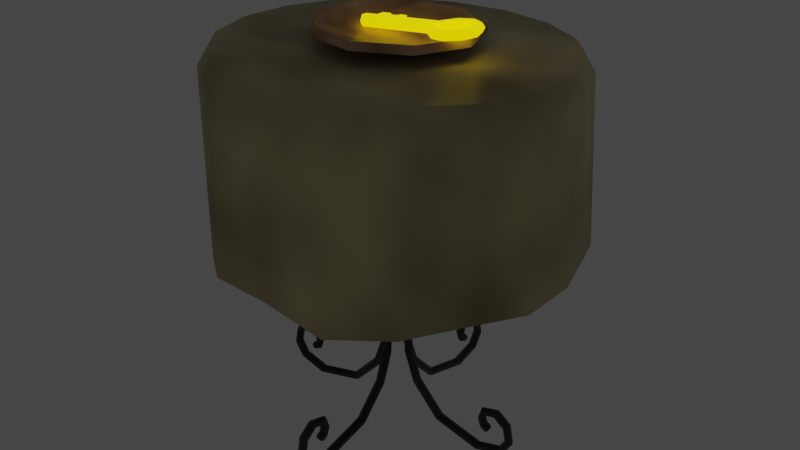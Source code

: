# Source: Table6.blend  (saved by Blender 3.4.6; exported with 4.5.12 LTS)
import bpy
from mathutils import Matrix  # noqa: F401  (used for matrix-valued properties, if any)

bpy.ops.wm.read_factory_settings(use_empty=True)
scene = bpy.context.scene
scene.name = 'Scene'

# ---- collections
col_collection = bpy.data.collections.new('Collection'); scene.collection.children.link(col_collection)

# ---- materials (node trees are filled in below, after node groups)
mat_material_002 = bpy.data.materials.new('Material.002')
mat_material_002.use_transparent_shadow = False
mat_material_003 = bpy.data.materials.new('Material.003')
mat_material_003.use_transparent_shadow = False
mat_material_001 = bpy.data.materials.new('Material.001')
mat_material_001.use_transparent_shadow = False
mat_material = bpy.data.materials.new('Material')
mat_material.use_transparent_shadow = False

# ---- material node trees
mat_material_002.use_nodes = True; mat_material_002.node_tree.nodes.clear()
_N = mat_material_002.node_tree.nodes; _L = mat_material_002.node_tree.links
n0 = _N.new('ShaderNodeBsdfPrincipled'); n0.name = 'Principled BSDF'; n0.location = (10, 300)
n0.distribution = 'GGX'
n0.subsurface_method = 'RANDOM_WALK_SKIN'
n0.inputs[0].default_value = (1.0, 0.8781, 0.4966, 1.0)
n0.inputs[2].default_value = 0.3691
n0.inputs[3].default_value = 1.45
n0.inputs[27].default_value = (0.0, 0.0, 0.0, 1.0)
n0.inputs[28].default_value = 1.0
n1 = _N.new('ShaderNodeMixShader'); n1.name = 'Mix Shader'; n1.location = (351, 347)
n2 = _N.new('ShaderNodeOutputMaterial'); n2.name = 'Material Output'; n2.location = (576, 320)
n3 = _N.new('ShaderNodeTexNoise'); n3.name = 'Noise Texture'; n3.location = (-158, 511)
n3.inputs[2].default_value = 2.1
n3.inputs[3].default_value = 1.8
n3.inputs[4].default_value = 0.7467
n3.inputs[8].default_value = 0.1
_L.new(n1.outputs[0], n2.inputs[0])
_L.new(n0.outputs[0], n1.inputs[1])
_L.new(n3.outputs[0], n1.inputs[0])
n2.is_active_output = True
mat_material_003.use_nodes = True; mat_material_003.node_tree.nodes.clear()
_N = mat_material_003.node_tree.nodes; _L = mat_material_003.node_tree.links
n0 = _N.new('ShaderNodeBsdfPrincipled'); n0.name = 'Principled BSDF'; n0.location = (10, 300)
n0.distribution = 'GGX'
n0.subsurface_method = 'RANDOM_WALK_SKIN'
n0.inputs[0].default_value = (1.0, 0.6487, 0.3963, 1.0)
n0.inputs[2].default_value = 0.3691
n0.inputs[3].default_value = 1.45
n0.inputs[27].default_value = (0.0, 0.0, 0.0, 1.0)
n0.inputs[28].default_value = 1.0
n1 = _N.new('ShaderNodeMixShader'); n1.name = 'Mix Shader'; n1.location = (351, 347)
n2 = _N.new('ShaderNodeTexNoise'); n2.name = 'Noise Texture'; n2.location = (-158, 511)
n2.inputs[2].default_value = 6.3
n2.inputs[3].default_value = 1.8
n2.inputs[4].default_value = 0.7467
n2.inputs[8].default_value = 0.1
n3 = _N.new('ShaderNodeOutputMaterial'); n3.name = 'Material Output'; n3.location = (576, 320)
_L.new(n1.outputs[0], n3.inputs[0])
_L.new(n0.outputs[0], n1.inputs[1])
_L.new(n2.outputs[0], n1.inputs[0])
n3.is_active_output = True
mat_material_001.use_nodes = True; mat_material_001.node_tree.nodes.clear()
_N = mat_material_001.node_tree.nodes; _L = mat_material_001.node_tree.links
n0 = _N.new('ShaderNodeBsdfPrincipled'); n0.name = 'Principled BSDF'; n0.location = (10, 300)
n0.distribution = 'GGX'
n0.subsurface_method = 'RANDOM_WALK_SKIN'
n0.inputs[0].default_value = (0.09396, 0.09195, 0.1027, 1.0)
n0.inputs[2].default_value = 0.2418
n0.inputs[3].default_value = 1.45
n0.inputs[27].default_value = (0.0, 0.0, 0.0, 1.0)
n0.inputs[28].default_value = 1.0
n1 = _N.new('ShaderNodeMixShader'); n1.name = 'Mix Shader'; n1.location = (351, 347)
n2 = _N.new('ShaderNodeTexNoise'); n2.name = 'Noise Texture'; n2.location = (-158, 511)
n2.inputs[2].default_value = 2.2
n2.inputs[3].default_value = 1.8
n2.inputs[4].default_value = 0.7467
n2.inputs[8].default_value = 0.1
n3 = _N.new('ShaderNodeOutputMaterial'); n3.name = 'Material Output'; n3.location = (576, 320)
_L.new(n1.outputs[0], n3.inputs[0])
_L.new(n0.outputs[0], n1.inputs[1])
_L.new(n2.outputs[0], n1.inputs[0])
n3.is_active_output = True
mat_material.use_nodes = True; mat_material.node_tree.nodes.clear()
_N = mat_material.node_tree.nodes; _L = mat_material.node_tree.links
n0 = _N.new('ShaderNodeBsdfPrincipled'); n0.name = 'Principled BSDF'; n0.location = (10, 300)
n0.distribution = 'GGX'
n0.subsurface_method = 'RANDOM_WALK_SKIN'
n0.inputs[0].default_value = (0.8, 0.6621, 0.0, 1.0)
n0.inputs[3].default_value = 1.45
n0.inputs[27].default_value = (1.0, 0.7443, 0.0, 1.0)
n0.inputs[28].default_value = 1.3
n1 = _N.new('ShaderNodeOutputMaterial'); n1.name = 'Material Output'; n1.location = (300, 300)
_L.new(n0.outputs[0], n1.inputs[0])
n1.is_active_output = True

# ---- world
world_world = bpy.data.worlds.new('World'); scene.world = world_world
world_world.use_nodes = True; world_world.node_tree.nodes.clear()
_N = world_world.node_tree.nodes; _L = world_world.node_tree.links
n0 = _N.new('ShaderNodeOutputWorld'); n0.name = 'World Output'; n0.location = (300, 300)
n1 = _N.new('ShaderNodeBackground'); n1.name = 'Background'; n1.location = (10, 300)
n1.inputs[0].default_value = (0.05088, 0.05088, 0.05088, 1.0)
_L.new(n1.outputs[0], n0.inputs[0])
n0.is_active_output = True
world_world.color = (0.05088, 0.05088, 0.05088)
world_world.use_sun_shadow = False
world_world.sun_shadow_jitter_overblur = 0.0

# ---- meshes
me_cylinder = bpy.data.meshes.new('Cylinder')
me_cylinder.from_pydata([(0.0, 0.7342, 1.555), (0.0, 0.7342, 1.677), (0.2511, 0.6899, 1.555), (0.2511, 0.6899, 1.677), (0.4719, 0.5624, 1.555), (0.4719, 0.5624, 1.677), (0.6358, 0.3671, 1.555), (0.6358, 0.3671, 1.677), (0.723, 0.1275, 1.555), (0.723, 0.1275, 1.677), (0.723, -0.1275, 1.555), (0.723, -0.1275, 1.677), (0.6358, -0.3671, 1.555), (0.6358, -0.3671, 1.677), (0.4719, -0.5624, 1.555), (0.4719, -0.5624, 1.677), (0.2511, -0.6899, 1.555), (0.2511, -0.6899, 1.677), (0.0, -0.7342, 1.555), (0.0, -0.7342, 1.677), (-0.2511, -0.6899, 1.555), (-0.2511, -0.6899, 1.677), (-0.4719, -0.5624, 1.555), (-0.4719, -0.5624, 1.677), (-0.6358, -0.3671, 1.555), (-0.6358, -0.3671, 1.677), (-0.723, -0.1275, 1.555), (-0.723, -0.1275, 1.677), (-0.723, 0.1275, 1.555), (-0.723, 0.1275, 1.677), (-0.6358, 0.3671, 1.555), (-0.6358, 0.3671, 1.677), (-0.4719, 0.5624, 1.555), (-0.4719, 0.5624, 1.677), (-0.2511, 0.6899, 1.555), (-0.2511, 0.6899, 1.677), (0.2673, 0.7284, 0.8549), (-1.023e-08, 0.8104, 0.8549), (0.5003, 0.5939, 0.8549), (0.7019, 0.4052, 0.9126), (0.7653, 0.1349, 0.8549), (0.7653, -0.1341, 0.8549), (0.7019, -0.4052, 0.9126), (0.5003, -0.5931, 0.8549), (0.2772, -0.7616, 0.8549), (0.002295, -0.7743, 0.9126), (-0.2772, -0.7616, 0.9126), (-0.4957, -0.5931, 0.8549), (-0.7019, -0.4052, 0.8549), (-0.7607, -0.1341, 0.9126), (-0.7607, 0.1349, 0.8549), (-0.7019, 0.4052, 0.8549), (-0.5209, 0.6208, 0.9126), (-0.2627, 0.7284, 0.9126), (-1.397e-09, 0.7335, 1.698), (-1.237e-09, 0.7717, 1.645), (0.264, 0.7251, 1.646), (0.251, 0.6892, 1.7), (0.4962, 0.5911, 1.65), (0.4718, 0.5619, 1.705), (0.6686, 0.3858, 1.656), (0.6356, 0.3667, 1.712), (0.7603, 0.134, 1.663), (0.7228, 0.1274, 1.721), (0.7603, -0.134, 1.671), (0.7228, -0.1274, 1.73), (0.6686, -0.3858, 1.679), (0.6356, -0.3667, 1.739), (0.4962, -0.5911, 1.685), (0.4718, -0.5619, 1.746), (0.264, -0.7251, 1.689), (0.251, -0.6892, 1.751), (-1.237e-09, -0.7717, 1.69), (-4.657e-10, -0.7335, 1.752), (-0.264, -0.7251, 1.689), (-0.251, -0.6892, 1.751), (-0.4962, -0.5911, 1.685), (-0.4718, -0.5619, 1.746), (-0.6686, -0.3858, 1.679), (-0.6356, -0.3667, 1.739), (-0.7603, -0.134, 1.671), (-0.7228, -0.1274, 1.73), (-0.7603, 0.134, 1.663), (-0.7228, 0.1274, 1.721), (-0.6686, 0.3858, 1.656), (-0.6356, 0.3667, 1.712), (-0.4962, 0.5911, 1.65), (-0.4718, 0.5619, 1.705), (-0.264, 0.7251, 1.646), (-0.251, 0.6892, 1.7), (0.05025, 0.138, 1.72), (8.99e-09, 0.1468, 1.72), (0.09443, 0.1125, 1.721), (0.1272, 0.0734, 1.723), (0.1447, 0.02549, 1.724), (0.1447, -0.02549, 1.726), (0.1272, -0.0734, 1.728), (0.09443, -0.1125, 1.729), (0.05025, -0.138, 1.73), (9.177e-09, -0.1468, 1.731), (-0.05025, -0.138, 1.73), (-0.09443, -0.1125, 1.729), (-0.1272, -0.0734, 1.728), (-0.1447, -0.02549, 1.726), (-0.1447, 0.02549, 1.724), (-0.1272, 0.0734, 1.723), (-0.09443, 0.1125, 1.721), (-0.05025, 0.138, 1.72), (0.06175, 0.3537, 1.773), (0.2724, 0.2322, 1.777), (0.3556, 0.003797, 1.786), (0.2724, -0.2246, 1.794), (0.06175, -0.3461, 1.799), (-0.1778, -0.3039, 1.797), (-0.3341, -0.1177, 1.79), (-0.3341, 0.1253, 1.781), (-0.1778, 0.3115, 1.775), (0.06112, 0.3402, 1.807), (0.2629, 0.2237, 1.812), (0.3426, 0.004889, 1.82), (0.2629, -0.214, 1.828), (0.06112, -0.3304, 1.832), (-0.1684, -0.29, 1.831), (-0.3182, -0.1116, 1.824), (-0.3182, 0.1213, 1.815), (-0.1684, 0.2997, 1.809), (0.02166, 0.127, 1.742), (0.09555, 0.08439, 1.743), (0.1247, 0.004265, 1.746), (0.09555, -0.07586, 1.749), (0.02166, -0.1185, 1.751), (-0.06237, -0.1037, 1.75), (-0.1172, -0.03837, 1.748), (-0.1172, 0.0469, 1.745), (-0.06237, 0.1122, 1.742), (0.01732, 0.364, 1.533), (0.01732, 0.3598, 1.553), (-4.302e-08, 0.3577, 1.562), (-0.01732, 0.3598, 1.553), (-0.01732, 0.364, 1.533), (-4.41e-08, 0.3661, 1.523), (0.01732, 0.217, 1.453), (0.01732, 0.2057, 1.469), (1.676e-07, 0.2, 1.477), (-0.01732, 0.2057, 1.469), (-0.01732, 0.217, 1.453), (1.563e-07, 0.2227, 1.445), (0.01732, 0.1429, 1.358), (0.01732, 0.1268, 1.367), (1.599e-07, 0.1187, 1.372), (-0.01732, 0.1268, 1.367), (-0.01732, 0.1429, 1.358), (1.447e-07, 0.1509, 1.353), (0.01732, 0.08119, 1.133), (0.01732, 0.06317, 1.136), (1.47e-07, 0.05416, 1.138), (-0.01732, 0.06317, 1.136), (-0.01732, 0.08119, 1.133), (1.329e-07, 0.09021, 1.131), (0.01732, 0.05699, 0.7508), (0.01732, 0.03866, 0.751), (1.318e-07, 0.0295, 0.751), (-0.01732, 0.03866, 0.751), (-0.01732, 0.05699, 0.7508), (1.182e-07, 0.06615, 0.7507), (0.01732, 0.07766, 0.3352), (0.01732, 0.05975, 0.331), (1.191e-07, 0.05079, 0.3289), (-0.01732, 0.05975, 0.331), (-0.01732, 0.07766, 0.3352), (1.055e-07, 0.08661, 0.3373), (0.01732, 0.125, 0.2019), (0.01732, 0.1098, 0.1909), (1.173e-07, 0.1021, 0.1853), (-0.01732, 0.1098, 0.1909), (-0.01732, 0.125, 0.2019), (1.054e-07, 0.1327, 0.2074), (0.01732, 0.2505, 0.06843), (0.01732, 0.2418, 0.05087), (1.226e-07, 0.2374, 0.04208), (-0.01732, 0.2418, 0.05087), (-0.01732, 0.2505, 0.06843), (1.106e-07, 0.2549, 0.07721), (0.01732, 0.4583, 0.01648), (0.01732, 0.4585, -0.003523), (1.368e-07, 0.4586, -0.01352), (-0.01732, 0.4585, -0.003523), (-0.01732, 0.4583, 0.01648), (1.244e-07, 0.4581, 0.02647), (0.01732, 0.5749, 0.04885), (0.01732, 0.5854, 0.03246), (1.476e-07, 0.5907, 0.02427), (-0.01732, 0.5854, 0.03246), (-0.01732, 0.5749, 0.04885), (1.343e-07, 0.5697, 0.05705), (0.01732, 0.6095, 0.1034), (0.01732, 0.6274, 0.09947), (1.54e-07, 0.6364, 0.0975), (-0.01732, 0.6274, 0.09947), (-0.01732, 0.6095, 0.1034), (1.377e-07, 0.6005, 0.1053), (0.01732, 0.5969, 0.168), (0.01732, 0.6121, 0.1791), (1.56e-07, 0.6198, 0.1847), (-0.01732, 0.6121, 0.1791), (-0.01732, 0.5969, 0.168), (1.386e-07, 0.5893, 0.1625), (0.01732, 0.5471, 0.2056), (0.01732, 0.5506, 0.2252), (1.545e-07, 0.5523, 0.235), (-0.01732, 0.5506, 0.2252), (-0.01732, 0.5471, 0.2056), (1.341e-07, 0.5454, 0.1957), (0.01732, 0.4924, 0.1927), (0.01732, 0.4801, 0.2076), (1.477e-07, 0.474, 0.215), (-0.01732, 0.4801, 0.2076), (-0.01732, 0.4924, 0.1927), (1.307e-07, 0.4985, 0.1853), (0.01732, 0.4849, 0.166), (0.01732, 0.4666, 0.166), (1.444e-07, 0.4575, 0.166), (-0.01732, 0.4666, 0.166), (-0.01732, 0.4849, 0.166), (1.302e-07, 0.4941, 0.166), (0.01732, 0.4931, 0.1384), (0.01732, 0.4793, 0.1253), (1.439e-07, 0.4724, 0.1187), (-0.01732, 0.4793, 0.1253), (-0.01732, 0.4931, 0.1384), (1.293e-07, 0.5001, 0.1449), (0.01109, 0.4767, 1.537), (0.01732, 0.471, 1.533), (0.01109, 0.4767, 1.549), (0.01732, 0.471, 1.553), (-3.583e-08, 0.4767, 1.556), (-3.672e-08, 0.471, 1.563), (-0.01109, 0.4767, 1.549), (-0.01732, 0.471, 1.553), (-0.01109, 0.4767, 1.537), (-0.01732, 0.471, 1.533), (-3.413e-08, 0.4767, 1.53), (-3.394e-08, 0.471, 1.523), (0.01109, 0.5167, 0.1223), (0.01732, 0.513, 0.1282), (0.01109, 0.5114, 0.1109), (0.01732, 0.5049, 0.1106), (1.418e-07, 0.5088, 0.1052), (1.455e-07, 0.5009, 0.1017), (-0.01109, 0.5114, 0.1109), (-0.01732, 0.5049, 0.1106), (-0.01109, 0.5167, 0.1223), (-0.01732, 0.513, 0.1282), (1.327e-07, 0.5193, 0.1281), (1.308e-07, 0.517, 0.137), (0.364, -0.01732, 1.533), (0.3598, -0.01732, 1.553), (0.3577, 5.512e-08, 1.562), (0.3598, 0.01732, 1.553), (0.364, 0.01732, 1.533), (0.3661, 5.684e-08, 1.523), (0.217, -0.01732, 1.453), (0.2057, -0.01732, 1.469), (0.2, -1.674e-07, 1.477), (0.2057, 0.01732, 1.469), (0.217, 0.01732, 1.453), (0.2227, -1.544e-07, 1.445), (0.1429, -0.01732, 1.358), (0.1268, -0.01732, 1.367), (0.1187, -1.659e-07, 1.372), (0.1268, 0.01732, 1.367), (0.1429, 0.01732, 1.358), (0.1509, -1.482e-07, 1.353), (0.08119, -0.01732, 1.133), (0.06317, -0.01732, 1.136), (0.05416, -1.578e-07, 1.138), (0.06317, 0.01732, 1.136), (0.08119, 0.01732, 1.133), (0.09021, -1.41e-07, 1.131), (0.05699, -0.01732, 0.7508), (0.03866, -0.01732, 0.751), (0.0295, -1.445e-07, 0.751), (0.03866, 0.01732, 0.751), (0.05699, 0.01732, 0.7508), (0.06615, -1.281e-07, 0.7507), (0.07766, -0.01732, 0.3352), (0.05975, -0.01732, 0.331), (0.05079, -1.302e-07, 0.3289), (0.05975, 0.01732, 0.331), (0.07766, 0.01732, 0.3352), (0.08661, -1.138e-07, 0.3373), (0.125, -0.01732, 0.2019), (0.1098, -0.01732, 0.1909), (0.1021, -1.245e-07, 0.1853), (0.1098, 0.01732, 0.1909), (0.125, 0.01732, 0.2019), (0.1327, -1.103e-07, 0.2074), (0.2505, -0.01732, 0.06843), (0.2418, -0.01732, 0.05087), (0.2374, -1.196e-07, 0.04208), (0.2418, 0.01732, 0.05087), (0.2505, 0.01732, 0.06843), (0.2549, -1.063e-07, 0.07721), (0.4583, -0.01732, 0.01648), (0.4585, -0.01732, -0.003523), (0.4586, -1.17e-07, -0.01352), (0.4585, 0.01732, -0.003523), (0.4583, 0.01732, 0.01648), (0.4581, -1.047e-07, 0.02647), (0.5749, -0.01732, 0.04885), (0.5854, -0.01732, 0.03246), (0.5907, -1.179e-07, 0.02427), (0.5854, 0.01732, 0.03246), (0.5749, 0.01732, 0.04885), (0.5697, -1.062e-07, 0.05705), (0.6095, -0.01732, 0.1034), (0.6274, -0.01732, 0.09947), (0.6364, -1.208e-07, 0.0975), (0.6274, 0.01732, 0.09947), (0.6095, 0.01732, 0.1034), (0.6005, -1.073e-07, 0.1053), (0.5969, -0.01732, 0.168), (0.6121, -0.01732, 0.1791), (0.6198, -1.241e-07, 0.1847), (0.6121, 0.01732, 0.1791), (0.5969, 0.01732, 0.168), (0.5893, -1.091e-07, 0.1625), (0.5471, -0.01732, 0.2056), (0.5506, -0.01732, 0.2252), (0.5523, -1.277e-07, 0.235), (0.5506, 0.01732, 0.2252), (0.5471, 0.01732, 0.2056), (0.5454, -1.079e-07, 0.1957), (0.4924, -0.01732, 0.1927), (0.4801, -0.01732, 0.2076), (0.474, -1.269e-07, 0.215), (0.4801, 0.01732, 0.2076), (0.4924, 0.01732, 0.1927), (0.4985, -1.079e-07, 0.1853), (0.4849, -0.01732, 0.166), (0.4666, -0.01732, 0.166), (0.4575, -1.248e-07, 0.166), (0.4666, 0.01732, 0.166), (0.4849, 0.01732, 0.166), (0.4941, -1.078e-07, 0.166), (0.4931, -0.01732, 0.1384), (0.4793, -0.01732, 0.1253), (0.4724, -1.231e-07, 0.1187), (0.4793, 0.01732, 0.1253), (0.4931, 0.01732, 0.1384), (0.5001, -1.065e-07, 0.1449), (0.4767, -0.01109, 1.537), (0.471, -0.01732, 1.533), (0.4767, -0.01109, 1.549), (0.471, -0.01732, 1.553), (0.4767, 5.692e-08, 1.556), (0.471, 5.738e-08, 1.563), (0.4767, 0.01109, 1.549), (0.471, 0.01732, 1.553), (0.4767, 0.01109, 1.537), (0.471, 0.01732, 1.533), (0.4767, 5.522e-08, 1.53), (0.471, 5.46e-08, 1.523), (0.5167, -0.01109, 0.1223), (0.513, -0.01732, 0.1282), (0.5114, -0.01109, 0.1109), (0.5049, -0.01732, 0.1106), (0.5088, -1.183e-07, 0.1052), (0.5009, -1.226e-07, 0.1017), (0.5114, 0.01109, 0.1109), (0.5049, 0.01732, 0.1106), (0.5167, 0.01109, 0.1223), (0.513, 0.01732, 0.1282), (0.5193, -1.084e-07, 0.1281), (0.517, -1.067e-07, 0.137), (-0.364, 0.01732, 1.533), (-0.3598, 0.01732, 1.553), (-0.3577, -1.112e-09, 1.562), (-0.3598, -0.01732, 1.553), (-0.364, -0.01732, 1.533), (-0.3661, -1.563e-09, 1.523), (-0.217, 0.01732, 1.453), (-0.2057, 0.01732, 1.469), (-0.2, 1.976e-07, 1.477), (-0.2057, -0.01732, 1.469), (-0.217, -0.01732, 1.453), (-0.2227, 1.88e-07, 1.445), (-0.1429, 0.01732, 1.358), (-0.1268, 0.01732, 1.367), (-0.1187, 1.838e-07, 1.372), (-0.1268, -0.01732, 1.367), (-0.1429, -0.01732, 1.358), (-0.1509, 1.71e-07, 1.353), (-0.08119, 0.01732, 1.133), (-0.06317, 0.01732, 1.136), (-0.05416, 1.66e-07, 1.138), (-0.06317, -0.01732, 1.136), (-0.08119, -0.01732, 1.133), (-0.09021, 1.546e-07, 1.131), (-0.05699, 0.01732, 0.7508), (-0.03866, 0.01732, 0.751), (-0.0295, 1.489e-07, 0.751), (-0.03866, -0.01732, 0.751), (-0.05699, -0.01732, 0.7508), (-0.06615, 1.381e-07, 0.7507), (-0.07766, 0.01732, 0.3352), (-0.05975, 0.01732, 0.331), (-0.05079, 1.378e-07, 0.3289), (-0.05975, -0.01732, 0.331), (-0.07766, -0.01732, 0.3352), (-0.08661, 1.269e-07, 0.3373), (-0.125, 0.01732, 0.2019), (-0.1098, 0.01732, 0.1909), (-0.1021, 1.399e-07, 0.1853), (-0.1098, -0.01732, 0.1909), (-0.125, -0.01732, 0.2019), (-0.1327, 1.303e-07, 0.2074), (-0.2505, 0.01732, 0.06843), (-0.2418, 0.01732, 0.05087), (-0.2374, 1.555e-07, 0.04208), (-0.2418, -0.01732, 0.05087), (-0.2505, -0.01732, 0.06843), (-0.2549, 1.447e-07, 0.07721), (-0.4583, 0.01732, 0.01648), (-0.4585, 0.01732, -0.003523), (-0.4586, 1.863e-07, -0.01352), (-0.4585, -0.01732, -0.003523), (-0.4583, -0.01732, 0.01648), (-0.4581, 1.739e-07, 0.02647), (-0.5749, 0.01732, 0.04885), (-0.5854, 0.01732, 0.03246), (-0.5907, 2.071e-07, 0.02427), (-0.5854, -0.01732, 0.03246), (-0.5749, -0.01732, 0.04885), (-0.5697, 1.922e-07, 0.05705), (-0.6095, 0.01732, 0.1034), (-0.6274, 0.01732, 0.09947), (-0.6364, 2.169e-07, 0.0975), (-0.6274, -0.01732, 0.09947), (-0.6095, -0.01732, 0.1034), (-0.6005, 1.98e-07, 0.1053), (-0.5969, 0.01732, 0.168), (-0.6121, 0.01732, 0.1791), (-0.6198, 2.177e-07, 0.1847), (-0.6121, -0.01732, 0.1791), (-0.5969, -0.01732, 0.168), (-0.5893, 1.98e-07, 0.1625), (-0.5471, 0.01732, 0.2056), (-0.5506, 0.01732, 0.2252), (-0.5523, 2.111e-07, 0.235), (-0.5506, -0.01732, 0.2252), (-0.5471, -0.01732, 0.2056), (-0.5454, 1.902e-07, 0.1957), (-0.4924, 0.01732, 0.1927), (-0.4801, 0.01732, 0.2076), (-0.474, 1.984e-07, 0.215), (-0.4801, -0.01732, 0.2076), (-0.4924, -0.01732, 0.1927), (-0.4985, 1.832e-07, 0.1853), (-0.4849, 0.01732, 0.166), (-0.4666, 0.01732, 0.166), (-0.4575, 1.938e-07, 0.166), (-0.4666, -0.01732, 0.166), (-0.4849, -0.01732, 0.166), (-0.4941, 1.824e-07, 0.166), (-0.4931, 0.01732, 0.1384), (-0.4793, 0.01732, 0.1253), (-0.4724, 1.945e-07, 0.1187), (-0.4793, -0.01732, 0.1253), (-0.4931, -0.01732, 0.1384), (-0.5001, 1.82e-07, 0.1449), (-0.4767, 0.01109, 1.537), (-0.471, 0.01732, 1.533), (-0.4767, 0.01109, 1.549), (-0.471, 0.01732, 1.553), (-0.4767, 1.506e-08, 1.556), (-0.471, 1.373e-08, 1.563), (-0.4767, -0.01109, 1.549), (-0.471, -0.01732, 1.553), (-0.4767, -0.01109, 1.537), (-0.471, -0.01732, 1.533), (-0.4767, 1.676e-08, 1.53), (-0.471, 1.652e-08, 1.523), (-0.5167, 0.01109, 0.1223), (-0.513, 0.01732, 0.1282), (-0.5114, 0.01109, 0.1109), (-0.5049, 0.01732, 0.1106), (-0.5088, 1.951e-07, 0.1052), (-0.5009, 1.982e-07, 0.1017), (-0.5114, -0.01109, 0.1109), (-0.5049, -0.01732, 0.1106), (-0.5167, -0.01109, 0.1223), (-0.513, -0.01732, 0.1282), (-0.5193, 1.868e-07, 0.1281), (-0.517, 1.848e-07, 0.137), (-0.01732, -0.364, 1.533), (-0.01732, -0.3598, 1.553), (4.449e-08, -0.3577, 1.562), (0.01732, -0.3598, 1.553), (0.01732, -0.364, 1.533), (4.631e-08, -0.3661, 1.523), (-0.01732, -0.217, 1.453), (-0.01732, -0.2057, 1.469), (-1.799e-07, -0.2, 1.477), (0.01732, -0.2057, 1.469), (0.01732, -0.217, 1.453), (-1.667e-07, -0.2227, 1.445), (-0.01732, -0.1429, 1.358), (-0.01732, -0.1268, 1.367), (-1.794e-07, -0.1187, 1.372), (0.01732, -0.1268, 1.367), (0.01732, -0.1429, 1.358), (-1.613e-07, -0.1509, 1.353), (-0.01732, -0.08119, 1.133), (-0.01732, -0.06317, 1.136), (-1.721e-07, -0.05416, 1.138), (0.01732, -0.06317, 1.136), (0.01732, -0.08119, 1.133), (-1.549e-07, -0.09021, 1.131), (-0.01732, -0.05699, 0.7508), (-0.01732, -0.03866, 0.751), (-1.59e-07, -0.0295, 0.751), (0.01732, -0.03866, 0.751), (0.01732, -0.05699, 0.7508), (-1.423e-07, -0.06615, 0.7507), (-0.01732, -0.07766, 0.3352), (-0.01732, -0.05975, 0.331), (-1.445e-07, -0.05079, 0.3289), (0.01732, -0.05975, 0.331), (0.01732, -0.07766, 0.3352), (-1.277e-07, -0.08661, 0.3373), (-0.01732, -0.125, 0.2019), (-0.01732, -0.1098, 0.1909), (-1.382e-07, -0.1021, 0.1853), (0.01732, -0.1098, 0.1909), (0.01732, -0.125, 0.2019), (-1.236e-07, -0.1327, 0.2074), (-0.01732, -0.2505, 0.06843), (-0.01732, -0.2418, 0.05087), (-1.317e-07, -0.2374, 0.04208), (0.01732, -0.2418, 0.05087), (0.01732, -0.2505, 0.06843), (-1.181e-07, -0.2549, 0.07721), (-0.01732, -0.4583, 0.01648), (-0.01732, -0.4585, -0.003523), (-1.265e-07, -0.4586, -0.01352), (0.01732, -0.4585, -0.003523), (0.01732, -0.4583, 0.01648), (-1.142e-07, -0.4581, 0.02647), (-0.01732, -0.5749, 0.04885), (-0.01732, -0.5854, 0.03246), (-1.258e-07, -0.5907, 0.02427), (0.01732, -0.5854, 0.03246), (0.01732, -0.5749, 0.04885), (-1.143e-07, -0.5697, 0.05705), (-0.01732, -0.6095, 0.1034), (-0.01732, -0.6274, 0.09947), (-1.281e-07, -0.6364, 0.0975), (0.01732, -0.6274, 0.09947), (0.01732, -0.6095, 0.1034), (-1.151e-07, -0.6005, 0.1053), (-0.01732, -0.5969, 0.168), (-0.01732, -0.6121, 0.1791), (-1.317e-07, -0.6198, 0.1847), (0.01732, -0.6121, 0.1791), (0.01732, -0.5969, 0.168), (-1.169e-07, -0.5893, 0.1625), (-0.01732, -0.5471, 0.2056), (-0.01732, -0.5506, 0.2252), (-1.36e-07, -0.5523, 0.235), (0.01732, -0.5506, 0.2252), (0.01732, -0.5471, 0.2056), (-1.163e-07, -0.5454, 0.1957), (-0.01732, -0.4924, 0.1927), (-0.01732, -0.4801, 0.2076), (-1.361e-07, -0.474, 0.215), (0.01732, -0.4801, 0.2076), (0.01732, -0.4924, 0.1927), (-1.169e-07, -0.4985, 0.1853), (-0.01732, -0.4849, 0.166), (-0.01732, -0.4666, 0.166), (-1.342e-07, -0.4575, 0.166), (0.01732, -0.4666, 0.166), (0.01732, -0.4849, 0.166), (-1.168e-07, -0.4941, 0.166), (-0.01732, -0.4931, 0.1384), (-0.01732, -0.4793, 0.1253), (-1.324e-07, -0.4724, 0.1187), (0.01732, -0.4793, 0.1253), (0.01732, -0.4931, 0.1384), (-1.154e-07, -0.5001, 0.1449), (-0.01109, -0.4767, 1.537), (-0.01732, -0.471, 1.533), (-0.01109, -0.4767, 1.549), (-0.01732, -0.471, 1.553), (4.77e-08, -0.4767, 1.556), (4.809e-08, -0.471, 1.563), (0.01109, -0.4767, 1.549), (0.01732, -0.471, 1.553), (0.01109, -0.4767, 1.537), (0.01732, -0.471, 1.533), (4.6e-08, -0.4767, 1.53), (4.531e-08, -0.471, 1.523), (-0.01109, -0.5167, 0.1223), (-0.01732, -0.513, 0.1282), (-0.01109, -0.5114, 0.1109), (-0.01732, -0.5049, 0.1106), (-1.271e-07, -0.5088, 0.1052), (-1.315e-07, -0.5009, 0.1017), (0.01109, -0.5114, 0.1109), (0.01732, -0.5049, 0.1106), (0.01109, -0.5167, 0.1223), (0.01732, -0.513, 0.1282), (-1.171e-07, -0.5193, 0.1281), (-1.154e-07, -0.517, 0.137), (-0.1474, 0.004395, 1.805), (-0.02069, 0.004395, 1.818), (-0.1474, 0.07189, 1.805), (-0.02069, 0.07189, 1.818), (-0.145, 0.004395, 1.783), (-0.01833, 0.004395, 1.796), (-0.145, 0.07189, 1.783), (-0.01833, 0.07189, 1.796), (-0.05373, 0.004395, 1.815), (-0.05373, 0.07189, 1.815), (-0.05137, 0.07189, 1.793), (-0.05137, 0.004395, 1.793), (-0.1065, 0.07189, 1.809), (-0.1041, 0.07189, 1.787), (-0.1041, 0.004395, 1.787), (-0.1065, 0.004395, 1.809), (-0.1065, 0.09273, 1.809), (-0.1474, 0.09273, 1.805), (-0.145, 0.09273, 1.783), (-0.1041, 0.09273, 1.787), (-0.02069, 0.08672, 1.818), (-0.01833, 0.08672, 1.796), (-0.05373, 0.08672, 1.815), (-0.05137, 0.08672, 1.793), (-0.1662, 0.02905, 1.791), (0.2278, 0.02905, 1.834), (-0.1637, 0.01563, 1.768), (0.2303, 0.01563, 1.811), (-0.1637, -0.01121, 1.768), (0.2303, -0.01121, 1.811), (-0.1662, -0.02464, 1.791), (0.2278, -0.02464, 1.834), (-0.1687, -0.01121, 1.815), (0.2253, -0.01121, 1.857), (-0.1687, 0.01563, 1.815), (0.2253, 0.01563, 1.857), (0.2379, 0.002208, 1.835), (-0.1798, 0.002208, 1.79), (0.3672, -0.06885, 1.849), (0.3608, -0.06174, 1.829), (0.344, -0.04753, 1.827), (0.3335, -0.04042, 1.845), (0.3399, -0.04753, 1.865), (0.3567, -0.06174, 1.867), (0.3021, -0.1067, 1.842), (0.3022, -0.09577, 1.823), (0.2984, -0.07399, 1.822), (0.2945, -0.06311, 1.841), (0.2943, -0.07399, 1.86), (0.2981, -0.09577, 1.861), (0.228, -0.09352, 1.834), (0.2356, -0.08395, 1.816), (0.2466, -0.0648, 1.817), (0.25, -0.05523, 1.836), (0.2425, -0.0648, 1.855), (0.2315, -0.08395, 1.854), (0.1797, -0.0356, 1.829), (0.1921, -0.03182, 1.811), (0.2128, -0.02426, 1.813), (0.221, -0.02048, 1.833), (0.2087, -0.02426, 1.851), (0.188, -0.03182, 1.849), (0.1797, 0.04001, 1.829), (0.1921, 0.03623, 1.811), (0.2128, 0.02867, 1.813), (0.221, 0.02489, 1.833), (0.2087, 0.02867, 1.851), (0.188, 0.03623, 1.849), (0.228, 0.09794, 1.834), (0.2356, 0.08837, 1.816), (0.2466, 0.06922, 1.817), (0.25, 0.05965, 1.836), (0.2425, 0.06922, 1.855), (0.2315, 0.08837, 1.854), (0.3021, 0.1111, 1.842), (0.3022, 0.1002, 1.823), (0.2984, 0.07841, 1.822), (0.2945, 0.06752, 1.841), (0.2943, 0.07841, 1.86), (0.2981, 0.1002, 1.861), (0.3672, 0.07326, 1.849), (0.3608, 0.06616, 1.829), (0.344, 0.05195, 1.827), (0.3335, 0.04484, 1.845), (0.3399, 0.05195, 1.865), (0.3567, 0.06616, 1.867), (0.3929, 0.002208, 1.852), (0.384, 0.002208, 1.831), (0.362, 0.002208, 1.829), (0.3489, 0.002208, 1.847), (0.3579, 0.002208, 1.867), (0.3799, 0.002208, 1.87)], [], [(0, 1, 3, 2), (2, 3, 5, 4), (4, 5, 7, 6), (6, 7, 9, 8), (8, 9, 11, 10), (10, 11, 13, 12), (12, 13, 15, 14), (14, 15, 17, 16), (16, 17, 19, 18), (18, 19, 21, 20), (20, 21, 23, 22), (22, 23, 25, 24), (24, 25, 27, 26), (26, 27, 29, 28), (28, 29, 31, 30), (30, 31, 33, 32), (3, 1, 35, 33, 31, 29, 27, 25, 23, 21, 19, 17, 15, 13, 11, 9, 7, 5), (32, 33, 35, 34), (34, 35, 1, 0), (0, 2, 4, 6, 8, 10, 12, 14, 16, 18, 20, 22, 24, 26, 28, 30, 32, 34), (55, 88, 53, 37), (72, 70, 44, 45), (81, 83, 104, 103), (88, 86, 52, 53), (74, 72, 45, 46), (60, 58, 38, 39), (76, 74, 46, 47), (62, 60, 39, 40), (58, 56, 36, 38), (78, 76, 47, 48), (64, 62, 40, 41), (80, 78, 48, 49), (66, 64, 41, 42), (82, 80, 49, 50), (68, 66, 42, 43), (84, 82, 50, 51), (70, 68, 43, 44), (86, 84, 51, 52), (57, 54, 55, 56), (59, 57, 56, 58), (61, 59, 58, 60), (63, 61, 60, 62), (65, 63, 62, 64), (67, 65, 64, 66), (69, 67, 66, 68), (71, 69, 68, 70), (73, 71, 70, 72), (75, 73, 72, 74), (77, 75, 74, 76), (79, 77, 76, 78), (81, 79, 78, 80), (83, 81, 80, 82), (85, 83, 82, 84), (87, 85, 84, 86), (89, 87, 86, 88), (54, 89, 88, 55), (56, 55, 37, 36), (96, 97, 111), (57, 59, 92, 90), (67, 69, 97, 96), (77, 79, 102, 101), (87, 89, 107, 106), (63, 65, 95, 94), (73, 75, 100, 99), (83, 85, 105, 104), (89, 54, 91, 107), (59, 61, 93, 92), (69, 71, 98, 97), (54, 57, 90, 91), (79, 81, 103, 102), (65, 67, 96, 95), (75, 77, 101, 100), (85, 87, 106, 105), (61, 63, 94, 93), (71, 73, 99, 98), (111, 112, 121, 120), (104, 105, 115), (97, 98, 112, 111), (91, 90, 108), (105, 106, 116, 115), (98, 99, 112), (90, 92, 109, 108), (106, 107, 116), (99, 100, 113, 112), (92, 93, 109), (107, 91, 108, 116), (100, 101, 113), (93, 94, 110, 109), (101, 102, 114, 113), (94, 95, 110), (102, 103, 114), (95, 96, 111, 110), (103, 104, 115, 114), (115, 116, 125, 124), (108, 109, 118, 117), (112, 113, 122, 121), (116, 108, 117, 125), (109, 110, 119, 118), (113, 114, 123, 122), (110, 111, 120, 119), (114, 115, 124, 123), (126, 127, 128, 129, 130, 131, 132, 133, 134), (117, 118, 127, 126), (121, 122, 131, 130), (125, 117, 126, 134), (118, 119, 128, 127), (122, 123, 132, 131), (119, 120, 129, 128), (123, 124, 133, 132), (120, 121, 130, 129), (124, 125, 134, 133), (234, 136, 135, 232), (236, 137, 136, 234), (238, 138, 137, 236), (240, 139, 138, 238), (242, 140, 139, 240), (226, 246, 244, 225), (135, 141, 146, 140), (136, 142, 141, 135), (137, 143, 142, 136), (138, 144, 143, 137), (139, 145, 144, 138), (140, 146, 145, 139), (141, 147, 152, 146), (142, 148, 147, 141), (143, 149, 148, 142), (144, 150, 149, 143), (145, 151, 150, 144), (146, 152, 151, 145), (147, 153, 158, 152), (148, 154, 153, 147), (149, 155, 154, 148), (150, 156, 155, 149), (151, 157, 156, 150), (152, 158, 157, 151), (153, 159, 164, 158), (154, 160, 159, 153), (155, 161, 160, 154), (156, 162, 161, 155), (157, 163, 162, 156), (158, 164, 163, 157), (159, 165, 170, 164), (160, 166, 165, 159), (161, 167, 166, 160), (162, 168, 167, 161), (163, 169, 168, 162), (164, 170, 169, 163), (165, 171, 176, 170), (166, 172, 171, 165), (167, 173, 172, 166), (168, 174, 173, 167), (169, 175, 174, 168), (170, 176, 175, 169), (171, 177, 182, 176), (172, 178, 177, 171), (173, 179, 178, 172), (174, 180, 179, 173), (175, 181, 180, 174), (176, 182, 181, 175), (177, 183, 188, 182), (178, 184, 183, 177), (179, 185, 184, 178), (180, 186, 185, 179), (181, 187, 186, 180), (182, 188, 187, 181), (183, 189, 194, 188), (184, 190, 189, 183), (185, 191, 190, 184), (186, 192, 191, 185), (187, 193, 192, 186), (188, 194, 193, 187), (189, 195, 200, 194), (190, 196, 195, 189), (191, 197, 196, 190), (192, 198, 197, 191), (193, 199, 198, 192), (194, 200, 199, 193), (195, 201, 206, 200), (196, 202, 201, 195), (197, 203, 202, 196), (198, 204, 203, 197), (199, 205, 204, 198), (200, 206, 205, 199), (201, 207, 212, 206), (202, 208, 207, 201), (203, 209, 208, 202), (204, 210, 209, 203), (205, 211, 210, 204), (206, 212, 211, 205), (207, 213, 218, 212), (208, 214, 213, 207), (209, 215, 214, 208), (210, 216, 215, 209), (211, 217, 216, 210), (212, 218, 217, 211), (213, 219, 224, 218), (214, 220, 219, 213), (215, 221, 220, 214), (216, 222, 221, 215), (217, 223, 222, 216), (218, 224, 223, 217), (219, 225, 230, 224), (220, 226, 225, 219), (221, 227, 226, 220), (222, 228, 227, 221), (223, 229, 228, 222), (224, 230, 229, 223), (253, 243, 245, 247, 249, 251), (225, 244, 254, 230), (228, 250, 248, 227), (229, 252, 250, 228), (230, 254, 252, 229), (227, 248, 246, 226), (232, 135, 140, 242), (232, 242, 241, 231), (231, 233, 234, 232), (233, 235, 236, 234), (235, 237, 238, 236), (237, 239, 240, 238), (239, 241, 242, 240), (243, 253, 254, 244), (244, 246, 245, 243), (246, 248, 247, 245), (248, 250, 249, 247), (250, 252, 251, 249), (252, 254, 253, 251), (241, 239, 237, 235, 233, 231), (354, 256, 255, 352), (356, 257, 256, 354), (358, 258, 257, 356), (360, 259, 258, 358), (362, 260, 259, 360), (346, 366, 364, 345), (255, 261, 266, 260), (256, 262, 261, 255), (257, 263, 262, 256), (258, 264, 263, 257), (259, 265, 264, 258), (260, 266, 265, 259), (261, 267, 272, 266), (262, 268, 267, 261), (263, 269, 268, 262), (264, 270, 269, 263), (265, 271, 270, 264), (266, 272, 271, 265), (267, 273, 278, 272), (268, 274, 273, 267), (269, 275, 274, 268), (270, 276, 275, 269), (271, 277, 276, 270), (272, 278, 277, 271), (273, 279, 284, 278), (274, 280, 279, 273), (275, 281, 280, 274), (276, 282, 281, 275), (277, 283, 282, 276), (278, 284, 283, 277), (279, 285, 290, 284), (280, 286, 285, 279), (281, 287, 286, 280), (282, 288, 287, 281), (283, 289, 288, 282), (284, 290, 289, 283), (285, 291, 296, 290), (286, 292, 291, 285), (287, 293, 292, 286), (288, 294, 293, 287), (289, 295, 294, 288), (290, 296, 295, 289), (291, 297, 302, 296), (292, 298, 297, 291), (293, 299, 298, 292), (294, 300, 299, 293), (295, 301, 300, 294), (296, 302, 301, 295), (297, 303, 308, 302), (298, 304, 303, 297), (299, 305, 304, 298), (300, 306, 305, 299), (301, 307, 306, 300), (302, 308, 307, 301), (303, 309, 314, 308), (304, 310, 309, 303), (305, 311, 310, 304), (306, 312, 311, 305), (307, 313, 312, 306), (308, 314, 313, 307), (309, 315, 320, 314), (310, 316, 315, 309), (311, 317, 316, 310), (312, 318, 317, 311), (313, 319, 318, 312), (314, 320, 319, 313), (315, 321, 326, 320), (316, 322, 321, 315), (317, 323, 322, 316), (318, 324, 323, 317), (319, 325, 324, 318), (320, 326, 325, 319), (321, 327, 332, 326), (322, 328, 327, 321), (323, 329, 328, 322), (324, 330, 329, 323), (325, 331, 330, 324), (326, 332, 331, 325), (327, 333, 338, 332), (328, 334, 333, 327), (329, 335, 334, 328), (330, 336, 335, 329), (331, 337, 336, 330), (332, 338, 337, 331), (333, 339, 344, 338), (334, 340, 339, 333), (335, 341, 340, 334), (336, 342, 341, 335), (337, 343, 342, 336), (338, 344, 343, 337), (339, 345, 350, 344), (340, 346, 345, 339), (341, 347, 346, 340), (342, 348, 347, 341), (343, 349, 348, 342), (344, 350, 349, 343), (373, 363, 365, 367, 369, 371), (345, 364, 374, 350), (348, 370, 368, 347), (349, 372, 370, 348), (350, 374, 372, 349), (347, 368, 366, 346), (352, 255, 260, 362), (352, 362, 361, 351), (351, 353, 354, 352), (353, 355, 356, 354), (355, 357, 358, 356), (357, 359, 360, 358), (359, 361, 362, 360), (363, 373, 374, 364), (364, 366, 365, 363), (366, 368, 367, 365), (368, 370, 369, 367), (370, 372, 371, 369), (372, 374, 373, 371), (361, 359, 357, 355, 353, 351), (474, 376, 375, 472), (476, 377, 376, 474), (478, 378, 377, 476), (480, 379, 378, 478), (482, 380, 379, 480), (466, 486, 484, 465), (375, 381, 386, 380), (376, 382, 381, 375), (377, 383, 382, 376), (378, 384, 383, 377), (379, 385, 384, 378), (380, 386, 385, 379), (381, 387, 392, 386), (382, 388, 387, 381), (383, 389, 388, 382), (384, 390, 389, 383), (385, 391, 390, 384), (386, 392, 391, 385), (387, 393, 398, 392), (388, 394, 393, 387), (389, 395, 394, 388), (390, 396, 395, 389), (391, 397, 396, 390), (392, 398, 397, 391), (393, 399, 404, 398), (394, 400, 399, 393), (395, 401, 400, 394), (396, 402, 401, 395), (397, 403, 402, 396), (398, 404, 403, 397), (399, 405, 410, 404), (400, 406, 405, 399), (401, 407, 406, 400), (402, 408, 407, 401), (403, 409, 408, 402), (404, 410, 409, 403), (405, 411, 416, 410), (406, 412, 411, 405), (407, 413, 412, 406), (408, 414, 413, 407), (409, 415, 414, 408), (410, 416, 415, 409), (411, 417, 422, 416), (412, 418, 417, 411), (413, 419, 418, 412), (414, 420, 419, 413), (415, 421, 420, 414), (416, 422, 421, 415), (417, 423, 428, 422), (418, 424, 423, 417), (419, 425, 424, 418), (420, 426, 425, 419), (421, 427, 426, 420), (422, 428, 427, 421), (423, 429, 434, 428), (424, 430, 429, 423), (425, 431, 430, 424), (426, 432, 431, 425), (427, 433, 432, 426), (428, 434, 433, 427), (429, 435, 440, 434), (430, 436, 435, 429), (431, 437, 436, 430), (432, 438, 437, 431), (433, 439, 438, 432), (434, 440, 439, 433), (435, 441, 446, 440), (436, 442, 441, 435), (437, 443, 442, 436), (438, 444, 443, 437), (439, 445, 444, 438), (440, 446, 445, 439), (441, 447, 452, 446), (442, 448, 447, 441), (443, 449, 448, 442), (444, 450, 449, 443), (445, 451, 450, 444), (446, 452, 451, 445), (447, 453, 458, 452), (448, 454, 453, 447), (449, 455, 454, 448), (450, 456, 455, 449), (451, 457, 456, 450), (452, 458, 457, 451), (453, 459, 464, 458), (454, 460, 459, 453), (455, 461, 460, 454), (456, 462, 461, 455), (457, 463, 462, 456), (458, 464, 463, 457), (459, 465, 470, 464), (460, 466, 465, 459), (461, 467, 466, 460), (462, 468, 467, 461), (463, 469, 468, 462), (464, 470, 469, 463), (493, 483, 485, 487, 489, 491), (465, 484, 494, 470), (468, 490, 488, 467), (469, 492, 490, 468), (470, 494, 492, 469), (467, 488, 486, 466), (472, 375, 380, 482), (472, 482, 481, 471), (471, 473, 474, 472), (473, 475, 476, 474), (475, 477, 478, 476), (477, 479, 480, 478), (479, 481, 482, 480), (483, 493, 494, 484), (484, 486, 485, 483), (486, 488, 487, 485), (488, 490, 489, 487), (490, 492, 491, 489), (492, 494, 493, 491), (481, 479, 477, 475, 473, 471), (594, 496, 495, 592), (596, 497, 496, 594), (598, 498, 497, 596), (600, 499, 498, 598), (602, 500, 499, 600), (586, 606, 604, 585), (495, 501, 506, 500), (496, 502, 501, 495), (497, 503, 502, 496), (498, 504, 503, 497), (499, 505, 504, 498), (500, 506, 505, 499), (501, 507, 512, 506), (502, 508, 507, 501), (503, 509, 508, 502), (504, 510, 509, 503), (505, 511, 510, 504), (506, 512, 511, 505), (507, 513, 518, 512), (508, 514, 513, 507), (509, 515, 514, 508), (510, 516, 515, 509), (511, 517, 516, 510), (512, 518, 517, 511), (513, 519, 524, 518), (514, 520, 519, 513), (515, 521, 520, 514), (516, 522, 521, 515), (517, 523, 522, 516), (518, 524, 523, 517), (519, 525, 530, 524), (520, 526, 525, 519), (521, 527, 526, 520), (522, 528, 527, 521), (523, 529, 528, 522), (524, 530, 529, 523), (525, 531, 536, 530), (526, 532, 531, 525), (527, 533, 532, 526), (528, 534, 533, 527), (529, 535, 534, 528), (530, 536, 535, 529), (531, 537, 542, 536), (532, 538, 537, 531), (533, 539, 538, 532), (534, 540, 539, 533), (535, 541, 540, 534), (536, 542, 541, 535), (537, 543, 548, 542), (538, 544, 543, 537), (539, 545, 544, 538), (540, 546, 545, 539), (541, 547, 546, 540), (542, 548, 547, 541), (543, 549, 554, 548), (544, 550, 549, 543), (545, 551, 550, 544), (546, 552, 551, 545), (547, 553, 552, 546), (548, 554, 553, 547), (549, 555, 560, 554), (550, 556, 555, 549), (551, 557, 556, 550), (552, 558, 557, 551), (553, 559, 558, 552), (554, 560, 559, 553), (555, 561, 566, 560), (556, 562, 561, 555), (557, 563, 562, 556), (558, 564, 563, 557), (559, 565, 564, 558), (560, 566, 565, 559), (561, 567, 572, 566), (562, 568, 567, 561), (563, 569, 568, 562), (564, 570, 569, 563), (565, 571, 570, 564), (566, 572, 571, 565), (567, 573, 578, 572), (568, 574, 573, 567), (569, 575, 574, 568), (570, 576, 575, 569), (571, 577, 576, 570), (572, 578, 577, 571), (573, 579, 584, 578), (574, 580, 579, 573), (575, 581, 580, 574), (576, 582, 581, 575), (577, 583, 582, 576), (578, 584, 583, 577), (579, 585, 590, 584), (580, 586, 585, 579), (581, 587, 586, 580), (582, 588, 587, 581), (583, 589, 588, 582), (584, 590, 589, 583), (613, 603, 605, 607, 609, 611), (585, 604, 614, 590), (588, 610, 608, 587), (589, 612, 610, 588), (590, 614, 612, 589), (587, 608, 606, 586), (592, 495, 500, 602), (592, 602, 601, 591), (591, 593, 594, 592), (593, 595, 596, 594), (595, 597, 598, 596), (597, 599, 600, 598), (599, 601, 602, 600), (603, 613, 614, 604), (604, 606, 605, 603), (606, 608, 607, 605), (608, 610, 609, 607), (610, 612, 611, 609), (612, 614, 613, 611), (601, 599, 597, 595, 593, 591), (623, 616, 618, 624), (624, 618, 635, 637), (625, 622, 620, 626), (626, 620, 616, 623), (617, 621, 619, 615), (622, 618, 616, 620), (629, 626, 623, 630), (628, 625, 626, 629), (627, 624, 625, 628), (630, 623, 624, 627), (615, 630, 627, 617), (617, 627, 631, 632), (621, 628, 629, 619), (619, 629, 630, 615), (632, 631, 634, 633), (627, 628, 634, 631), (628, 621, 633, 634), (621, 617, 632, 633), (637, 635, 636, 638), (625, 624, 637, 638), (618, 622, 636, 635), (622, 625, 638, 636), (639, 640, 642, 641), (641, 642, 644, 643), (643, 644, 646, 645), (645, 646, 648, 647), (644, 642, 651), (647, 648, 650, 649), (649, 650, 640, 639), (643, 645, 652), (641, 643, 652), (650, 648, 651), (642, 640, 651), (646, 644, 651), (640, 650, 651), (648, 646, 651), (645, 647, 652), (649, 639, 652), (647, 649, 652), (639, 641, 652), (653, 659, 660, 654), (654, 660, 661, 655), (655, 661, 662, 656), (656, 662, 663, 657), (657, 663, 664, 658), (658, 664, 659, 653), (659, 665, 666, 660), (660, 666, 667, 661), (661, 667, 668, 662), (662, 668, 669, 663), (663, 669, 670, 664), (664, 670, 665, 659), (665, 671, 672, 666), (666, 672, 673, 667), (667, 673, 674, 668), (668, 674, 675, 669), (669, 675, 676, 670), (670, 676, 671, 665), (671, 677, 678, 672), (672, 678, 679, 673), (673, 679, 680, 674), (674, 680, 681, 675), (675, 681, 682, 676), (676, 682, 677, 671), (677, 683, 684, 678), (678, 684, 685, 679), (679, 685, 686, 680), (680, 686, 687, 681), (681, 687, 688, 682), (682, 688, 683, 677), (683, 689, 690, 684), (684, 690, 691, 685), (685, 691, 692, 686), (686, 692, 693, 687), (687, 693, 694, 688), (688, 694, 689, 683), (689, 695, 696, 690), (690, 696, 697, 691), (691, 697, 698, 692), (692, 698, 699, 693), (693, 699, 700, 694), (694, 700, 695, 689), (695, 701, 702, 696), (696, 702, 703, 697), (697, 703, 704, 698), (698, 704, 705, 699), (699, 705, 706, 700), (700, 706, 701, 695), (701, 653, 654, 702), (702, 654, 655, 703), (703, 655, 656, 704), (704, 656, 657, 705), (705, 657, 658, 706), (706, 658, 653, 701)])
me_cylinder.polygons.foreach_set('material_index', [0, 0, 0, 0, 0, 0, 0, 0, 0, 0, 0, 0, 0, 0, 0, 0, 0, 0, 0, 0, 0, 0, 0, 0, 0, 0, 0, 0, 0, 0, 0, 0, 0, 0, 0, 0, 0, 0, 0, 0, 0, 0, 0, 0, 0, 0, 0, 0, 0, 0, 0, 0, 0, 0, 0, 0, 0, 1, 0, 0, 0, 0, 0, 0, 0, 0, 0, 0, 0, 0, 0, 0, 0, 0, 0, 1, 1, 1, 1, 1, 1, 1, 1, 1, 1, 1, 1, 1, 1, 1, 1, 1, 1, 1, 1, 1, 1, 1, 1, 1, 1, 1, 1, 1, 1, 1, 1, 1, 1, 1, 1, 2, 2, 2, 2, 2, 2, 2, 2, 2, 2, 2, 2, 2, 2, 2, 2, 2, 2, 2, 2, 2, 2, 2, 2, 2, 2, 2, 2, 2, 2, 2, 2, 2, 2, 2, 2, 2, 2, 2, 2, 2, 2, 2, 2, 2, 2, 2, 2, 2, 2, 2, 2, 2, 2, 2, 2, 2, 2, 2, 2, 2, 2, 2, 2, 2, 2, 2, 2, 2, 2, 2, 2, 2, 2, 2, 2, 2, 2, 2, 2, 2, 2, 2, 2, 2, 2, 2, 2, 2, 2, 2, 2, 2, 2, 2, 2, 2, 2, 2, 2, 2, 2, 2, 2, 2, 2, 2, 2, 2, 2, 2, 2, 2, 2, 2, 2, 2, 2, 2, 2, 2, 2, 2, 2, 2, 2, 2, 2, 2, 2, 2, 2, 2, 2, 2, 2, 2, 2, 2, 2, 2, 2, 2, 2, 2, 2, 2, 2, 2, 2, 2, 2, 2, 2, 2, 2, 2, 2, 2, 2, 2, 2, 2, 2, 2, 2, 2, 2, 2, 2, 2, 2, 2, 2, 2, 2, 2, 2, 2, 2, 2, 2, 2, 2, 2, 2, 2, 2, 2, 2, 2, 2, 2, 2, 2, 2, 2, 2, 2, 2, 2, 2, 2, 2, 2, 2, 2, 2, 2, 2, 2, 2, 2, 2, 2, 2, 2, 2, 2, 2, 2, 2, 2, 2, 2, 2, 2, 2, 2, 2, 2, 2, 2, 2, 2, 2, 2, 2, 2, 2, 2, 2, 2, 2, 2, 2, 2, 2, 2, 2, 2, 2, 2, 2, 2, 2, 2, 2, 2, 2, 2, 2, 2, 2, 2, 2, 2, 2, 2, 2, 2, 2, 2, 2, 2, 2, 2, 2, 2, 2, 2, 2, 2, 2, 2, 2, 2, 2, 2, 2, 2, 2, 2, 2, 2, 2, 2, 2, 2, 2, 2, 2, 2, 2, 2, 2, 2, 2, 2, 2, 2, 2, 2, 2, 2, 2, 2, 2, 2, 2, 2, 2, 2, 2, 2, 2, 2, 2, 2, 2, 2, 2, 2, 2, 2, 2, 2, 2, 2, 2, 2, 2, 2, 2, 2, 2, 2, 2, 2, 2, 2, 2, 2, 2, 2, 2, 2, 2, 2, 2, 2, 2, 2, 2, 2, 2, 2, 2, 2, 2, 2, 2, 2, 2, 2, 2, 2, 2, 2, 2, 2, 2, 2, 2, 2, 2, 2, 2, 2, 2, 2, 2, 2, 2, 2, 2, 2, 2, 2, 2, 2, 2, 2, 2, 2, 2, 2, 2, 2, 2, 2, 2, 2, 2, 2, 2, 2, 2, 2, 2, 2, 2, 2, 2, 2, 2, 2, 2, 2, 2, 2, 2, 2, 2, 2, 2, 2, 2, 2, 2, 2, 2, 2, 2, 2, 2, 2, 2, 2, 2, 2, 2, 2, 2, 2, 2, 2, 2, 2, 2, 2, 2, 2, 2, 3, 3, 3, 3, 3, 3, 3, 3, 3, 3, 3, 3, 3, 3, 3, 3, 3, 3, 3, 3, 3, 3, 3, 3, 3, 3, 3, 3, 3, 3, 3, 3, 3, 3, 3, 3, 3, 3, 3, 3, 3, 3, 3, 3, 3, 3, 3, 3, 3, 3, 3, 3, 3, 3, 3, 3, 3, 3, 3, 3, 3, 3, 3, 3, 3, 3, 3, 3, 3, 3, 3, 3, 3, 3, 3, 3, 3, 3, 3, 3, 3, 3, 3, 3, 3, 3, 3, 3, 3, 3, 3, 3, 3, 3])
_uv = me_cylinder.uv_layers.new(name='UVMap')
_uv.uv.foreach_set('vector', [0.2867, 0.5104, 0.4265, 0.5104, 0.4265, 0.5259, 0.2867, 0.5259, 0.2867, 0.5259, 0.4265, 0.5259, 0.4265, 0.5414, 0.2867, 0.5414, 0.2867, 0.5414, 0.4265, 0.5414, 0.4265, 0.557, 0.2867, 0.557, 0.2867, 0.557, 0.4265, 0.557, 0.4265, 0.5725, 0.2867, 0.5725, 0.2867, 0.5725, 0.4265, 0.5725, 0.4265, 0.5881, 0.2867, 0.5881, 0.2867, 0.5881, 0.4265, 0.5881, 0.4265, 0.6036, 0.2867, 0.6036, 0.2867, 0.6036, 0.4265, 0.6036, 0.4265, 0.6191, 0.2867, 0.6191, 0.2867, 0.6191, 0.4265, 0.6191, 0.4265, 0.6347, 0.2867, 0.6347, 0.2867, 0.6347, 0.4265, 0.6347, 0.4265, 0.6502, 0.2867, 0.6502, 0.2867, 0.6502, 0.4265, 0.6502, 0.4265, 0.6657, 0.2867, 0.6657, 0.2867, 0.6657, 0.4265, 0.6657, 0.4265, 0.6813, 0.2867, 0.6813, 0.2867, 0.6813, 0.4265, 0.6813, 0.4265, 0.6968, 0.2867, 0.6968, 0.2867, 0.6968, 0.4265, 0.6968, 0.4265, 0.7124, 0.2867, 0.7124, 0.2867, 0.7124, 0.4265, 0.7124, 0.4265, 0.7279, 0.2867, 0.7279, 0.2867, 0.7279, 0.4265, 0.7279, 0.4265, 0.7434, 0.2867, 0.7434, 0.2867, 0.7434, 0.4265, 0.7434, 0.4265, 0.759, 0.2867, 0.759, 0.1033, 0.9433, 0.08034, 0.9473, 0.05739, 0.9433, 0.0372, 0.9316, 0.02221, 0.9137, 0.01424, 0.8918, 0.01424, 0.8685, 0.02221, 0.8466, 0.0372, 0.8288, 0.05739, 0.8171, 0.08034, 0.8131, 0.1033, 0.8171, 0.1235, 0.8288, 0.1385, 0.8466, 0.1464, 0.8685, 0.1464, 0.8918, 0.1385, 0.9137, 0.1235, 0.9316, 0.2867, 0.759, 0.4265, 0.759, 0.4265, 0.7745, 0.2867, 0.7745, 0.2867, 0.7745, 0.4265, 0.7745, 0.4265, 0.7901, 0.2867, 0.7901, 0.2562, 0.8288, 0.2361, 0.8171, 0.2131, 0.8131, 0.1901, 0.8171, 0.17, 0.8288, 0.155, 0.8466, 0.147, 0.8685, 0.147, 0.8918, 0.155, 0.9137, 0.17, 0.9316, 0.1901, 0.9433, 0.2131, 0.9473, 0.2361, 0.9433, 0.2562, 0.9316, 0.2712, 0.9137, 0.2792, 0.8918, 0.2792, 0.8685, 0.2712, 0.8466, 0.2041, 0.3036, 0.2324, 0.3054, 0.2381, 0.4434, 0.1583, 0.4434, 0.2454, 0.1584, 0.2224, 0.1549, 0.213, 0.0002744, 0.2877, 0.01913, 0.2928, 0.2315, 0.2884, 0.2544, 0.2391, 0.2323, 0.2391, 0.2278, 0.2324, 0.3054, 0.259, 0.2967, 0.3176, 0.4274, 0.2381, 0.4434, 0.2665, 0.1678, 0.2454, 0.1584, 0.2877, 0.01913, 0.3532, 0.05637, 0.1505, 0.2426, 0.1595, 0.2682, 0.03064, 0.3559, 0.00796, 0.2736, 0.2846, 0.1843, 0.2665, 0.1678, 0.3532, 0.05637, 0.4113, 0.1039, 0.1501, 0.2157, 0.1505, 0.2426, 0.00796, 0.2736, 0.0002744, 0.192, 0.1595, 0.2682, 0.178, 0.29, 0.08661, 0.4099, 0.03064, 0.3559, 0.2965, 0.2064, 0.2846, 0.1843, 0.4113, 0.1039, 0.4393, 0.1703, 0.1599, 0.1911, 0.1501, 0.2157, 0.0002744, 0.192, 0.02183, 0.1211, 0.2994, 0.232, 0.2965, 0.2064, 0.4393, 0.1703, 0.439, 0.2462, 0.1769, 0.1721, 0.1599, 0.1911, 0.02183, 0.1211, 0.08037, 0.06483, 0.2947, 0.257, 0.2994, 0.232, 0.439, 0.2462, 0.4311, 0.3227, 0.1979, 0.1591, 0.1769, 0.1721, 0.08037, 0.06483, 0.1415, 0.01931, 0.281, 0.2807, 0.2947, 0.257, 0.4311, 0.3227, 0.3878, 0.3845, 0.2224, 0.1549, 0.1979, 0.1591, 0.1415, 0.01931, 0.213, 0.0002744, 0.259, 0.2967, 0.281, 0.2807, 0.3878, 0.3845, 0.3176, 0.4274, 0.1823, 0.2843, 0.2061, 0.2967, 0.2041, 0.3036, 0.178, 0.29, 0.1654, 0.2645, 0.1823, 0.2843, 0.178, 0.29, 0.1595, 0.2682, 0.1571, 0.2412, 0.1654, 0.2645, 0.1595, 0.2682, 0.1505, 0.2426, 0.157, 0.2166, 0.1571, 0.2412, 0.1505, 0.2426, 0.1501, 0.2157, 0.1658, 0.1945, 0.157, 0.2166, 0.1501, 0.2157, 0.1599, 0.1911, 0.1814, 0.177, 0.1658, 0.1945, 0.1599, 0.1911, 0.1769, 0.1721, 0.2005, 0.1654, 0.1814, 0.177, 0.1769, 0.1721, 0.1979, 0.1591, 0.2227, 0.1615, 0.2005, 0.1654, 0.1979, 0.1591, 0.2224, 0.1549, 0.2436, 0.1645, 0.2227, 0.1615, 0.2224, 0.1549, 0.2454, 0.1584, 0.2627, 0.1732, 0.2436, 0.1645, 0.2454, 0.1584, 0.2665, 0.1678, 0.2792, 0.1883, 0.2627, 0.1732, 0.2665, 0.1678, 0.2846, 0.1843, 0.2899, 0.2082, 0.2792, 0.1883, 0.2846, 0.1843, 0.2965, 0.2064, 0.2928, 0.2315, 0.2899, 0.2082, 0.2965, 0.2064, 0.2994, 0.232, 0.2884, 0.2544, 0.2928, 0.2315, 0.2994, 0.232, 0.2947, 0.257, 0.2759, 0.2759, 0.2884, 0.2544, 0.2947, 0.257, 0.281, 0.2807, 0.2561, 0.2905, 0.2759, 0.2759, 0.281, 0.2807, 0.259, 0.2967, 0.2317, 0.2984, 0.2561, 0.2905, 0.259, 0.2967, 0.2324, 0.3054, 0.2061, 0.2967, 0.2317, 0.2984, 0.2324, 0.3054, 0.2041, 0.3036, 0.178, 0.29, 0.2041, 0.3036, 0.1583, 0.4434, 0.08661, 0.4099, 0.2166, 0.2182, 0.2204, 0.2151, 0.2262, 0.226, 0.1823, 0.2843, 0.1654, 0.2645, 0.2143, 0.2357, 0.2166, 0.2401, 0.1814, 0.177, 0.2005, 0.1654, 0.2204, 0.2151, 0.2166, 0.2182, 0.2792, 0.1883, 0.2899, 0.2082, 0.239, 0.2227, 0.2362, 0.2195, 0.2561, 0.2905, 0.2317, 0.2984, 0.227, 0.2415, 0.2325, 0.2403, 0.157, 0.2166, 0.1658, 0.1945, 0.2133, 0.221, 0.2124, 0.2262, 0.2436, 0.1645, 0.2627, 0.1732, 0.233, 0.216, 0.229, 0.2155, 0.2884, 0.2544, 0.2759, 0.2759, 0.2357, 0.2365, 0.2391, 0.2323, 0.2317, 0.2984, 0.2061, 0.2967, 0.2219, 0.2426, 0.227, 0.2415, 0.1654, 0.2645, 0.1571, 0.2412, 0.2115, 0.2308, 0.2143, 0.2357, 0.2005, 0.1654, 0.2227, 0.1615, 0.2244, 0.2152, 0.2204, 0.2151, 0.2061, 0.2967, 0.1823, 0.2843, 0.2166, 0.2401, 0.2219, 0.2426, 0.2899, 0.2082, 0.2928, 0.2315, 0.2391, 0.2278, 0.239, 0.2227, 0.1658, 0.1945, 0.1814, 0.177, 0.2166, 0.2182, 0.2133, 0.221, 0.2627, 0.1732, 0.2792, 0.1883, 0.2362, 0.2195, 0.233, 0.216, 0.2759, 0.2759, 0.2561, 0.2905, 0.2325, 0.2403, 0.2357, 0.2365, 0.1571, 0.2412, 0.157, 0.2166, 0.2124, 0.2262, 0.2115, 0.2308, 0.2227, 0.1615, 0.2436, 0.1645, 0.229, 0.2155, 0.2244, 0.2152, 0.2262, 0.226, 0.2261, 0.2259, 0.2262, 0.2259, 0.2262, 0.2259, 0.2391, 0.2323, 0.2357, 0.2365, 0.2263, 0.2258, 0.2204, 0.2151, 0.2244, 0.2152, 0.2261, 0.2259, 0.2262, 0.226, 0.2219, 0.2426, 0.2166, 0.2401, 0.2263, 0.2259, 0.2357, 0.2365, 0.2325, 0.2403, 0.2263, 0.2259, 0.2263, 0.2258, 0.2244, 0.2152, 0.229, 0.2155, 0.2261, 0.2259, 0.2166, 0.2401, 0.2143, 0.2357, 0.2263, 0.226, 0.2263, 0.2259, 0.2325, 0.2403, 0.227, 0.2415, 0.2263, 0.2259, 0.229, 0.2155, 0.233, 0.216, 0.2262, 0.2258, 0.2261, 0.2259, 0.2143, 0.2357, 0.2115, 0.2308, 0.2263, 0.226, 0.227, 0.2415, 0.2219, 0.2426, 0.2263, 0.2259, 0.2263, 0.2259, 0.233, 0.216, 0.2362, 0.2195, 0.2262, 0.2258, 0.2115, 0.2308, 0.2124, 0.2262, 0.2262, 0.226, 0.2263, 0.226, 0.2362, 0.2195, 0.239, 0.2227, 0.2262, 0.2258, 0.2262, 0.2258, 0.2124, 0.2262, 0.2133, 0.221, 0.2262, 0.226, 0.239, 0.2227, 0.2391, 0.2278, 0.2262, 0.2258, 0.2133, 0.221, 0.2166, 0.2182, 0.2262, 0.226, 0.2262, 0.226, 0.2391, 0.2278, 0.2391, 0.2323, 0.2263, 0.2258, 0.2262, 0.2258, 0.2263, 0.2258, 0.2263, 0.2259, 0.2263, 0.2259, 0.2263, 0.2258, 0.2263, 0.2259, 0.2263, 0.226, 0.2263, 0.226, 0.2263, 0.2259, 0.2261, 0.2259, 0.2262, 0.2258, 0.2262, 0.2258, 0.2262, 0.2259, 0.2263, 0.2259, 0.2263, 0.2259, 0.2263, 0.2259, 0.2263, 0.2259, 0.2263, 0.226, 0.2262, 0.226, 0.2262, 0.226, 0.2263, 0.226, 0.2262, 0.2258, 0.2262, 0.2258, 0.2262, 0.2258, 0.2262, 0.2258, 0.2262, 0.226, 0.2262, 0.226, 0.2262, 0.2259, 0.2262, 0.226, 0.2262, 0.2258, 0.2263, 0.2258, 0.2263, 0.2258, 0.2262, 0.2258, 0.2263, 0.2259, 0.2262, 0.2259, 0.2262, 0.2259, 0.2262, 0.2259, 0.2262, 0.2259, 0.2262, 0.2259, 0.2262, 0.2259, 0.2263, 0.2259, 0.2263, 0.2259, 0.2263, 0.2259, 0.2263, 0.226, 0.2262, 0.2259, 0.2263, 0.2259, 0.2262, 0.2259, 0.2262, 0.2258, 0.2262, 0.2259, 0.2262, 0.2259, 0.2263, 0.2259, 0.2263, 0.2259, 0.2263, 0.2259, 0.2263, 0.2259, 0.2263, 0.226, 0.2262, 0.226, 0.2262, 0.2259, 0.2262, 0.2259, 0.2262, 0.2258, 0.2262, 0.2258, 0.2262, 0.2259, 0.2262, 0.2259, 0.2262, 0.226, 0.2262, 0.2259, 0.2262, 0.2259, 0.2262, 0.2259, 0.2262, 0.2258, 0.2263, 0.2258, 0.2263, 0.2259, 0.2262, 0.2259, 0.2262, 0.2259, 0.2262, 0.2259, 0.2262, 0.2259, 0.2262, 0.2259, 0.2263, 0.2258, 0.2263, 0.2259, 0.2263, 0.2259, 0.2263, 0.2259, 0.7305, 0.7562, 0.7168, 0.7562, 0.7168, 0.7972, 0.7305, 0.7972, 0.7305, 0.7151, 0.7168, 0.7151, 0.7168, 0.7562, 0.7305, 0.7562, 0.7305, 0.674, 0.7168, 0.674, 0.7168, 0.7151, 0.7305, 0.7151, 0.7305, 0.633, 0.7168, 0.633, 0.7168, 0.674, 0.7305, 0.674, 0.7305, 0.5919, 0.7168, 0.5919, 0.7168, 0.633, 0.7305, 0.633, 0.4994, 0.7562, 0.4873, 0.7562, 0.4879, 0.7972, 0.4994, 0.7972, 0.7168, 0.5509, 0.7023, 0.5509, 0.7023, 0.5919, 0.7168, 0.5919, 0.7168, 0.7562, 0.7023, 0.7562, 0.7023, 0.7972, 0.7168, 0.7972, 0.7168, 0.7151, 0.7023, 0.7151, 0.7023, 0.7562, 0.7168, 0.7562, 0.7168, 0.674, 0.7023, 0.674, 0.7023, 0.7151, 0.7168, 0.7151, 0.7168, 0.633, 0.7023, 0.633, 0.7023, 0.674, 0.7168, 0.674, 0.7168, 0.5919, 0.7023, 0.5919, 0.7023, 0.633, 0.7168, 0.633, 0.7023, 0.5509, 0.6878, 0.5509, 0.6878, 0.5919, 0.7023, 0.5919, 0.7023, 0.7562, 0.6878, 0.7562, 0.6878, 0.7972, 0.7023, 0.7972, 0.7023, 0.7151, 0.6878, 0.7151, 0.6878, 0.7562, 0.7023, 0.7562, 0.7023, 0.674, 0.6878, 0.674, 0.6878, 0.7151, 0.7023, 0.7151, 0.7023, 0.633, 0.6878, 0.633, 0.6878, 0.674, 0.7023, 0.674, 0.7023, 0.5919, 0.6878, 0.5919, 0.6878, 0.633, 0.7023, 0.633, 0.6878, 0.5509, 0.6733, 0.5509, 0.6733, 0.5919, 0.6878, 0.5919, 0.6878, 0.7562, 0.6733, 0.7562, 0.6733, 0.7972, 0.6878, 0.7972, 0.6878, 0.7151, 0.6733, 0.7151, 0.6733, 0.7562, 0.6878, 0.7562, 0.6878, 0.674, 0.6733, 0.674, 0.6733, 0.7151, 0.6878, 0.7151, 0.6878, 0.633, 0.6733, 0.633, 0.6733, 0.674, 0.6878, 0.674, 0.6878, 0.5919, 0.6733, 0.5919, 0.6733, 0.633, 0.6878, 0.633, 0.6733, 0.5509, 0.6588, 0.5509, 0.6588, 0.5919, 0.6733, 0.5919, 0.6733, 0.7562, 0.6588, 0.7562, 0.6588, 0.7972, 0.6733, 0.7972, 0.6733, 0.7151, 0.6588, 0.7151, 0.6588, 0.7562, 0.6733, 0.7562, 0.6733, 0.674, 0.6588, 0.674, 0.6588, 0.7151, 0.6733, 0.7151, 0.6733, 0.633, 0.6588, 0.633, 0.6588, 0.674, 0.6733, 0.674, 0.6733, 0.5919, 0.6588, 0.5919, 0.6588, 0.633, 0.6733, 0.633, 0.6588, 0.5509, 0.6443, 0.5509, 0.6443, 0.5919, 0.6588, 0.5919, 0.6588, 0.7562, 0.6443, 0.7562, 0.6443, 0.7972, 0.6588, 0.7972, 0.6588, 0.7151, 0.6443, 0.7151, 0.6443, 0.7562, 0.6588, 0.7562, 0.6588, 0.674, 0.6443, 0.674, 0.6443, 0.7151, 0.6588, 0.7151, 0.6588, 0.633, 0.6443, 0.633, 0.6443, 0.674, 0.6588, 0.674, 0.6588, 0.5919, 0.6443, 0.5919, 0.6443, 0.633, 0.6588, 0.633, 0.6443, 0.5509, 0.6298, 0.5509, 0.6298, 0.5919, 0.6443, 0.5919, 0.6443, 0.7562, 0.6298, 0.7562, 0.6298, 0.7972, 0.6443, 0.7972, 0.6443, 0.7151, 0.6298, 0.7151, 0.6298, 0.7562, 0.6443, 0.7562, 0.6443, 0.674, 0.6298, 0.674, 0.6298, 0.7151, 0.6443, 0.7151, 0.6443, 0.633, 0.6298, 0.633, 0.6298, 0.674, 0.6443, 0.674, 0.6443, 0.5919, 0.6298, 0.5919, 0.6298, 0.633, 0.6443, 0.633, 0.6298, 0.5509, 0.6153, 0.5509, 0.6153, 0.5919, 0.6298, 0.5919, 0.6298, 0.7562, 0.6153, 0.7562, 0.6153, 0.7972, 0.6298, 0.7972, 0.6298, 0.7151, 0.6153, 0.7151, 0.6153, 0.7562, 0.6298, 0.7562, 0.6298, 0.674, 0.6153, 0.674, 0.6153, 0.7151, 0.6298, 0.7151, 0.6298, 0.633, 0.6153, 0.633, 0.6153, 0.674, 0.6298, 0.674, 0.6298, 0.5919, 0.6153, 0.5919, 0.6153, 0.633, 0.6298, 0.633, 0.6153, 0.5509, 0.6008, 0.5509, 0.6008, 0.5919, 0.6153, 0.5919, 0.6153, 0.7562, 0.6008, 0.7562, 0.6008, 0.7972, 0.6153, 0.7972, 0.6153, 0.7151, 0.6008, 0.7151, 0.6008, 0.7562, 0.6153, 0.7562, 0.6153, 0.674, 0.6008, 0.674, 0.6008, 0.7151, 0.6153, 0.7151, 0.6153, 0.633, 0.6008, 0.633, 0.6008, 0.674, 0.6153, 0.674, 0.6153, 0.5919, 0.6008, 0.5919, 0.6008, 0.633, 0.6153, 0.633, 0.6008, 0.5509, 0.5863, 0.5509, 0.5863, 0.5919, 0.6008, 0.5919, 0.6008, 0.7562, 0.5863, 0.7562, 0.5863, 0.7972, 0.6008, 0.7972, 0.6008, 0.7151, 0.5863, 0.7151, 0.5863, 0.7562, 0.6008, 0.7562, 0.6008, 0.674, 0.5863, 0.674, 0.5863, 0.7151, 0.6008, 0.7151, 0.6008, 0.633, 0.5863, 0.633, 0.5863, 0.674, 0.6008, 0.674, 0.6008, 0.5919, 0.5863, 0.5919, 0.5863, 0.633, 0.6008, 0.633, 0.5863, 0.5509, 0.5718, 0.5509, 0.5718, 0.5919, 0.5863, 0.5919, 0.5863, 0.7562, 0.5718, 0.7562, 0.5718, 0.7972, 0.5863, 0.7972, 0.5863, 0.7151, 0.5718, 0.7151, 0.5718, 0.7562, 0.5863, 0.7562, 0.5863, 0.674, 0.5718, 0.674, 0.5718, 0.7151, 0.5863, 0.7151, 0.5863, 0.633, 0.5718, 0.633, 0.5718, 0.674, 0.5863, 0.674, 0.5863, 0.5919, 0.5718, 0.5919, 0.5718, 0.633, 0.5863, 0.633, 0.5718, 0.5509, 0.5573, 0.5509, 0.5573, 0.5919, 0.5718, 0.5919, 0.5718, 0.7562, 0.5573, 0.7562, 0.5573, 0.7972, 0.5718, 0.7972, 0.5718, 0.7151, 0.5573, 0.7151, 0.5573, 0.7562, 0.5718, 0.7562, 0.5718, 0.674, 0.5573, 0.674, 0.5573, 0.7151, 0.5718, 0.7151, 0.5718, 0.633, 0.5573, 0.633, 0.5573, 0.674, 0.5718, 0.674, 0.5718, 0.5919, 0.5573, 0.5919, 0.5573, 0.633, 0.5718, 0.633, 0.5573, 0.5509, 0.5428, 0.5509, 0.5428, 0.5919, 0.5573, 0.5919, 0.5573, 0.7562, 0.5428, 0.7562, 0.5428, 0.7972, 0.5573, 0.7972, 0.5573, 0.7151, 0.5428, 0.7151, 0.5428, 0.7562, 0.5573, 0.7562, 0.5573, 0.674, 0.5428, 0.674, 0.5428, 0.7151, 0.5573, 0.7151, 0.5573, 0.633, 0.5428, 0.633, 0.5428, 0.674, 0.5573, 0.674, 0.5573, 0.5919, 0.5428, 0.5919, 0.5428, 0.633, 0.5573, 0.633, 0.5428, 0.5509, 0.5284, 0.5509, 0.5284, 0.5919, 0.5428, 0.5919, 0.5428, 0.7562, 0.5284, 0.7562, 0.5284, 0.7972, 0.5428, 0.7972, 0.5428, 0.7151, 0.5284, 0.7151, 0.5284, 0.7562, 0.5428, 0.7562, 0.5428, 0.674, 0.5284, 0.674, 0.5284, 0.7151, 0.5428, 0.7151, 0.5428, 0.633, 0.5284, 0.633, 0.5284, 0.674, 0.5428, 0.674, 0.5428, 0.5919, 0.5284, 0.5919, 0.5284, 0.633, 0.5428, 0.633, 0.5284, 0.5509, 0.5139, 0.5509, 0.5139, 0.5919, 0.5284, 0.5919, 0.5284, 0.7562, 0.5139, 0.7562, 0.5139, 0.7972, 0.5284, 0.7972, 0.5284, 0.7151, 0.5139, 0.7151, 0.5139, 0.7562, 0.5284, 0.7562, 0.5284, 0.674, 0.5139, 0.674, 0.5139, 0.7151, 0.5284, 0.7151, 0.5284, 0.633, 0.5139, 0.633, 0.5139, 0.674, 0.5284, 0.674, 0.5284, 0.5919, 0.5139, 0.5919, 0.5139, 0.633, 0.5284, 0.633, 0.5139, 0.5509, 0.4994, 0.5509, 0.4994, 0.5919, 0.5139, 0.5919, 0.5139, 0.7562, 0.4994, 0.7562, 0.4994, 0.7972, 0.5139, 0.7972, 0.5139, 0.7151, 0.4994, 0.7151, 0.4994, 0.7562, 0.5139, 0.7562, 0.5139, 0.674, 0.4994, 0.674, 0.4994, 0.7151, 0.5139, 0.7151, 0.5139, 0.633, 0.4994, 0.633, 0.4994, 0.674, 0.5139, 0.674, 0.5139, 0.5919, 0.4994, 0.5919, 0.4994, 0.633, 0.5139, 0.633, 0.4849, 0.6455, 0.4849, 0.7436, 0.4849, 0.7408, 0.4849, 0.7107, 0.4849, 0.6784, 0.4849, 0.6483, 0.4994, 0.5509, 0.4879, 0.5509, 0.4883, 0.5919, 0.4994, 0.5919, 0.4994, 0.674, 0.4873, 0.674, 0.487, 0.7151, 0.4994, 0.7151, 0.4994, 0.633, 0.4879, 0.633, 0.4873, 0.674, 0.4994, 0.674, 0.4994, 0.5919, 0.4883, 0.5919, 0.4879, 0.633, 0.4994, 0.633, 0.4994, 0.7151, 0.487, 0.7151, 0.4873, 0.7562, 0.4994, 0.7562, 0.7305, 0.5509, 0.7168, 0.5509, 0.7168, 0.5919, 0.7305, 0.5919, 0.7312, 0.7972, 0.7312, 0.5921, 0.7312, 0.6455, 0.7312, 0.7436, 0.7312, 0.7436, 0.7312, 0.7408, 0.7305, 0.7562, 0.7305, 0.7972, 0.7312, 0.7408, 0.7312, 0.7107, 0.7305, 0.7151, 0.7305, 0.7562, 0.7312, 0.7107, 0.7312, 0.6784, 0.7305, 0.674, 0.7305, 0.7151, 0.7312, 0.6784, 0.7312, 0.6483, 0.7305, 0.633, 0.7305, 0.674, 0.7312, 0.6483, 0.7312, 0.6455, 0.7305, 0.5919, 0.7305, 0.633, 0.4849, 0.7436, 0.4849, 0.6455, 0.4849, 0.5938, 0.4849, 0.7972, 0.4879, 0.7972, 0.4873, 0.7562, 0.4849, 0.7408, 0.4849, 0.7436, 0.4873, 0.7562, 0.487, 0.7151, 0.4849, 0.7107, 0.4849, 0.7408, 0.487, 0.7151, 0.4873, 0.674, 0.4849, 0.6784, 0.4849, 0.7107, 0.4873, 0.674, 0.4879, 0.633, 0.4849, 0.6483, 0.4849, 0.6784, 0.4879, 0.633, 0.4883, 0.5919, 0.4849, 0.6455, 0.4849, 0.6483, 0.7312, 0.6455, 0.7312, 0.6483, 0.7312, 0.6784, 0.7312, 0.7107, 0.7312, 0.7408, 0.7312, 0.7436, 0.2853, 0.7434, 0.2697, 0.7434, 0.2697, 0.7901, 0.2853, 0.7901, 0.2853, 0.6968, 0.2697, 0.6968, 0.2697, 0.7434, 0.2853, 0.7434, 0.2853, 0.6502, 0.2697, 0.6502, 0.2697, 0.6968, 0.2853, 0.6968, 0.2853, 0.6036, 0.2697, 0.6036, 0.2697, 0.6502, 0.2853, 0.6502, 0.2853, 0.557, 0.2697, 0.557, 0.2697, 0.6036, 0.2853, 0.6036, 0.02288, 0.7434, 0.009139, 0.7434, 0.009828, 0.7901, 0.02288, 0.7901, 0.2697, 0.5104, 0.2532, 0.5104, 0.2532, 0.557, 0.2697, 0.557, 0.2697, 0.7434, 0.2532, 0.7434, 0.2532, 0.7901, 0.2697, 0.7901, 0.2697, 0.6968, 0.2532, 0.6968, 0.2532, 0.7434, 0.2697, 0.7434, 0.2697, 0.6502, 0.2532, 0.6502, 0.2532, 0.6968, 0.2697, 0.6968, 0.2697, 0.6036, 0.2532, 0.6036, 0.2532, 0.6502, 0.2697, 0.6502, 0.2697, 0.557, 0.2532, 0.557, 0.2532, 0.6036, 0.2697, 0.6036, 0.2532, 0.5104, 0.2368, 0.5104, 0.2368, 0.557, 0.2532, 0.557, 0.2532, 0.7434, 0.2368, 0.7434, 0.2368, 0.7901, 0.2532, 0.7901, 0.2532, 0.6968, 0.2368, 0.6968, 0.2368, 0.7434, 0.2532, 0.7434, 0.2532, 0.6502, 0.2368, 0.6502, 0.2368, 0.6968, 0.2532, 0.6968, 0.2532, 0.6036, 0.2368, 0.6036, 0.2368, 0.6502, 0.2532, 0.6502, 0.2532, 0.557, 0.2368, 0.557, 0.2368, 0.6036, 0.2532, 0.6036, 0.2368, 0.5104, 0.2203, 0.5104, 0.2203, 0.557, 0.2368, 0.557, 0.2368, 0.7434, 0.2203, 0.7434, 0.2203, 0.7901, 0.2368, 0.7901, 0.2368, 0.6968, 0.2203, 0.6968, 0.2203, 0.7434, 0.2368, 0.7434, 0.2368, 0.6502, 0.2203, 0.6502, 0.2203, 0.6968, 0.2368, 0.6968, 0.2368, 0.6036, 0.2203, 0.6036, 0.2203, 0.6502, 0.2368, 0.6502, 0.2368, 0.557, 0.2203, 0.557, 0.2203, 0.6036, 0.2368, 0.6036, 0.2203, 0.5104, 0.2039, 0.5104, 0.2039, 0.557, 0.2203, 0.557, 0.2203, 0.7434, 0.2039, 0.7434, 0.2039, 0.7901, 0.2203, 0.7901, 0.2203, 0.6968, 0.2039, 0.6968, 0.2039, 0.7434, 0.2203, 0.7434, 0.2203, 0.6502, 0.2039, 0.6502, 0.2039, 0.6968, 0.2203, 0.6968, 0.2203, 0.6036, 0.2039, 0.6036, 0.2039, 0.6502, 0.2203, 0.6502, 0.2203, 0.557, 0.2039, 0.557, 0.2039, 0.6036, 0.2203, 0.6036, 0.2039, 0.5104, 0.1874, 0.5104, 0.1874, 0.557, 0.2039, 0.557, 0.2039, 0.7434, 0.1874, 0.7434, 0.1874, 0.7901, 0.2039, 0.7901, 0.2039, 0.6968, 0.1874, 0.6968, 0.1874, 0.7434, 0.2039, 0.7434, 0.2039, 0.6502, 0.1874, 0.6502, 0.1874, 0.6968, 0.2039, 0.6968, 0.2039, 0.6036, 0.1874, 0.6036, 0.1874, 0.6502, 0.2039, 0.6502, 0.2039, 0.557, 0.1874, 0.557, 0.1874, 0.6036, 0.2039, 0.6036, 0.1874, 0.5104, 0.1709, 0.5104, 0.1709, 0.557, 0.1874, 0.557, 0.1874, 0.7434, 0.1709, 0.7434, 0.1709, 0.7901, 0.1874, 0.7901, 0.1874, 0.6968, 0.1709, 0.6968, 0.1709, 0.7434, 0.1874, 0.7434, 0.1874, 0.6502, 0.1709, 0.6502, 0.1709, 0.6968, 0.1874, 0.6968, 0.1874, 0.6036, 0.1709, 0.6036, 0.1709, 0.6502, 0.1874, 0.6502, 0.1874, 0.557, 0.1709, 0.557, 0.1709, 0.6036, 0.1874, 0.6036, 0.1709, 0.5104, 0.1545, 0.5104, 0.1545, 0.557, 0.1709, 0.557, 0.1709, 0.7434, 0.1545, 0.7434, 0.1545, 0.7901, 0.1709, 0.7901, 0.1709, 0.6968, 0.1545, 0.6968, 0.1545, 0.7434, 0.1709, 0.7434, 0.1709, 0.6502, 0.1545, 0.6502, 0.1545, 0.6968, 0.1709, 0.6968, 0.1709, 0.6036, 0.1545, 0.6036, 0.1545, 0.6502, 0.1709, 0.6502, 0.1709, 0.557, 0.1545, 0.557, 0.1545, 0.6036, 0.1709, 0.6036, 0.1545, 0.5104, 0.138, 0.5104, 0.138, 0.557, 0.1545, 0.557, 0.1545, 0.7434, 0.138, 0.7434, 0.138, 0.7901, 0.1545, 0.7901, 0.1545, 0.6968, 0.138, 0.6968, 0.138, 0.7434, 0.1545, 0.7434, 0.1545, 0.6502, 0.138, 0.6502, 0.138, 0.6968, 0.1545, 0.6968, 0.1545, 0.6036, 0.138, 0.6036, 0.138, 0.6502, 0.1545, 0.6502, 0.1545, 0.557, 0.138, 0.557, 0.138, 0.6036, 0.1545, 0.6036, 0.138, 0.5104, 0.1216, 0.5104, 0.1216, 0.557, 0.138, 0.557, 0.138, 0.7434, 0.1216, 0.7434, 0.1216, 0.7901, 0.138, 0.7901, 0.138, 0.6968, 0.1216, 0.6968, 0.1216, 0.7434, 0.138, 0.7434, 0.138, 0.6502, 0.1216, 0.6502, 0.1216, 0.6968, 0.138, 0.6968, 0.138, 0.6036, 0.1216, 0.6036, 0.1216, 0.6502, 0.138, 0.6502, 0.138, 0.557, 0.1216, 0.557, 0.1216, 0.6036, 0.138, 0.6036, 0.1216, 0.5104, 0.1051, 0.5104, 0.1051, 0.557, 0.1216, 0.557, 0.1216, 0.7434, 0.1051, 0.7434, 0.1051, 0.7901, 0.1216, 0.7901, 0.1216, 0.6968, 0.1051, 0.6968, 0.1051, 0.7434, 0.1216, 0.7434, 0.1216, 0.6502, 0.1051, 0.6502, 0.1051, 0.6968, 0.1216, 0.6968, 0.1216, 0.6036, 0.1051, 0.6036, 0.1051, 0.6502, 0.1216, 0.6502, 0.1216, 0.557, 0.1051, 0.557, 0.1051, 0.6036, 0.1216, 0.6036, 0.1051, 0.5104, 0.08869, 0.5104, 0.08869, 0.557, 0.1051, 0.557, 0.1051, 0.7434, 0.08869, 0.7434, 0.08869, 0.7901, 0.1051, 0.7901, 0.1051, 0.6968, 0.08869, 0.6968, 0.08869, 0.7434, 0.1051, 0.7434, 0.1051, 0.6502, 0.08869, 0.6502, 0.08869, 0.6968, 0.1051, 0.6968, 0.1051, 0.6036, 0.08869, 0.6036, 0.08869, 0.6502, 0.1051, 0.6502, 0.1051, 0.557, 0.08869, 0.557, 0.08869, 0.6036, 0.1051, 0.6036, 0.08869, 0.5104, 0.07223, 0.5104, 0.07223, 0.557, 0.08869, 0.557, 0.08869, 0.7434, 0.07223, 0.7434, 0.07223, 0.7901, 0.08869, 0.7901, 0.08869, 0.6968, 0.07223, 0.6968, 0.07223, 0.7434, 0.08869, 0.7434, 0.08869, 0.6502, 0.07223, 0.6502, 0.07223, 0.6968, 0.08869, 0.6968, 0.08869, 0.6036, 0.07223, 0.6036, 0.07223, 0.6502, 0.08869, 0.6502, 0.08869, 0.557, 0.07223, 0.557, 0.07223, 0.6036, 0.08869, 0.6036, 0.07223, 0.5104, 0.05578, 0.5104, 0.05578, 0.557, 0.07223, 0.557, 0.07223, 0.7434, 0.05578, 0.7434, 0.05578, 0.7901, 0.07223, 0.7901, 0.07223, 0.6968, 0.05578, 0.6968, 0.05578, 0.7434, 0.07223, 0.7434, 0.07223, 0.6502, 0.05578, 0.6502, 0.05578, 0.6968, 0.07223, 0.6968, 0.07223, 0.6036, 0.05578, 0.6036, 0.05578, 0.6502, 0.07223, 0.6502, 0.07223, 0.557, 0.05578, 0.557, 0.05578, 0.6036, 0.07223, 0.6036, 0.05578, 0.5104, 0.03933, 0.5104, 0.03933, 0.557, 0.05578, 0.557, 0.05578, 0.7434, 0.03933, 0.7434, 0.03933, 0.7901, 0.05578, 0.7901, 0.05578, 0.6968, 0.03933, 0.6968, 0.03933, 0.7434, 0.05578, 0.7434, 0.05578, 0.6502, 0.03933, 0.6502, 0.03933, 0.6968, 0.05578, 0.6968, 0.05578, 0.6036, 0.03933, 0.6036, 0.03933, 0.6502, 0.05578, 0.6502, 0.05578, 0.557, 0.03933, 0.557, 0.03933, 0.6036, 0.05578, 0.6036, 0.03933, 0.5104, 0.02288, 0.5104, 0.02288, 0.557, 0.03933, 0.557, 0.03933, 0.7434, 0.02288, 0.7434, 0.02288, 0.7901, 0.03933, 0.7901, 0.03933, 0.6968, 0.02288, 0.6968, 0.02288, 0.7434, 0.03933, 0.7434, 0.03933, 0.6502, 0.02288, 0.6502, 0.02288, 0.6968, 0.03933, 0.6968, 0.03933, 0.6036, 0.02288, 0.6036, 0.02288, 0.6502, 0.03933, 0.6502, 0.03933, 0.557, 0.02288, 0.557, 0.02288, 0.6036, 0.03933, 0.6036, 0.006426, 0.6178, 0.006426, 0.7292, 0.006426, 0.726, 0.006426, 0.6919, 0.006426, 0.6552, 0.006426, 0.621, 0.02288, 0.5104, 0.009828, 0.5104, 0.01032, 0.557, 0.02288, 0.557, 0.02288, 0.6502, 0.009139, 0.6502, 0.008889, 0.6968, 0.02288, 0.6968, 0.02288, 0.6036, 0.009828, 0.6036, 0.009139, 0.6502, 0.02288, 0.6502, 0.02288, 0.557, 0.01032, 0.557, 0.009828, 0.6036, 0.02288, 0.6036, 0.02288, 0.6968, 0.008889, 0.6968, 0.009139, 0.7434, 0.02288, 0.7434, 0.2853, 0.5104, 0.2697, 0.5104, 0.2697, 0.557, 0.2853, 0.557, 0.2861, 0.7901, 0.2861, 0.5571, 0.2861, 0.6178, 0.2861, 0.7292, 0.2861, 0.7292, 0.2861, 0.726, 0.2853, 0.7434, 0.2853, 0.7901, 0.2861, 0.726, 0.2861, 0.6919, 0.2853, 0.6968, 0.2853, 0.7434, 0.2861, 0.6919, 0.2861, 0.6552, 0.2853, 0.6502, 0.2853, 0.6968, 0.2861, 0.6552, 0.2861, 0.621, 0.2853, 0.6036, 0.2853, 0.6502, 0.2861, 0.621, 0.2861, 0.6178, 0.2853, 0.557, 0.2853, 0.6036, 0.006426, 0.7292, 0.006426, 0.6178, 0.006426, 0.5591, 0.006426, 0.7901, 0.009828, 0.7901, 0.009139, 0.7434, 0.006426, 0.726, 0.006426, 0.7292, 0.009139, 0.7434, 0.008889, 0.6968, 0.006426, 0.6919, 0.006426, 0.726, 0.008889, 0.6968, 0.009139, 0.6502, 0.006426, 0.6552, 0.006426, 0.6919, 0.009139, 0.6502, 0.009828, 0.6036, 0.006426, 0.621, 0.006426, 0.6552, 0.009828, 0.6036, 0.01032, 0.557, 0.006426, 0.6178, 0.006426, 0.621, 0.2861, 0.6178, 0.2861, 0.621, 0.2861, 0.6552, 0.2861, 0.6919, 0.2861, 0.726, 0.2861, 0.7292, 0.7305, 0.2625, 0.7168, 0.2625, 0.7168, 0.3035, 0.7305, 0.3035, 0.7305, 0.2214, 0.7168, 0.2214, 0.7168, 0.2625, 0.7305, 0.2625, 0.7305, 0.1803, 0.7168, 0.1803, 0.7168, 0.2214, 0.7305, 0.2214, 0.7305, 0.1393, 0.7168, 0.1393, 0.7168, 0.1803, 0.7305, 0.1803, 0.7305, 0.09821, 0.7168, 0.09821, 0.7168, 0.1393, 0.7305, 0.1393, 0.4994, 0.2625, 0.4873, 0.2625, 0.4879, 0.3035, 0.4994, 0.3035, 0.7168, 0.05715, 0.7023, 0.05715, 0.7023, 0.09821, 0.7168, 0.09821, 0.7168, 0.2625, 0.7023, 0.2625, 0.7023, 0.3035, 0.7168, 0.3035, 0.7168, 0.2214, 0.7023, 0.2214, 0.7023, 0.2625, 0.7168, 0.2625, 0.7168, 0.1803, 0.7023, 0.1803, 0.7023, 0.2214, 0.7168, 0.2214, 0.7168, 0.1393, 0.7023, 0.1393, 0.7023, 0.1803, 0.7168, 0.1803, 0.7168, 0.09821, 0.7023, 0.09821, 0.7023, 0.1393, 0.7168, 0.1393, 0.7023, 0.05715, 0.6878, 0.05715, 0.6878, 0.09821, 0.7023, 0.09821, 0.7023, 0.2625, 0.6878, 0.2625, 0.6878, 0.3035, 0.7023, 0.3035, 0.7023, 0.2214, 0.6878, 0.2214, 0.6878, 0.2625, 0.7023, 0.2625, 0.7023, 0.1803, 0.6878, 0.1803, 0.6878, 0.2214, 0.7023, 0.2214, 0.7023, 0.1393, 0.6878, 0.1393, 0.6878, 0.1803, 0.7023, 0.1803, 0.7023, 0.09821, 0.6878, 0.09821, 0.6878, 0.1393, 0.7023, 0.1393, 0.6878, 0.05715, 0.6733, 0.05715, 0.6733, 0.09821, 0.6878, 0.09821, 0.6878, 0.2625, 0.6733, 0.2625, 0.6733, 0.3035, 0.6878, 0.3035, 0.6878, 0.2214, 0.6733, 0.2214, 0.6733, 0.2625, 0.6878, 0.2625, 0.6878, 0.1803, 0.6733, 0.1803, 0.6733, 0.2214, 0.6878, 0.2214, 0.6878, 0.1393, 0.6733, 0.1393, 0.6733, 0.1803, 0.6878, 0.1803, 0.6878, 0.09821, 0.6733, 0.09821, 0.6733, 0.1393, 0.6878, 0.1393, 0.6733, 0.05715, 0.6588, 0.05715, 0.6588, 0.09821, 0.6733, 0.09821, 0.6733, 0.2625, 0.6588, 0.2625, 0.6588, 0.3035, 0.6733, 0.3035, 0.6733, 0.2214, 0.6588, 0.2214, 0.6588, 0.2625, 0.6733, 0.2625, 0.6733, 0.1803, 0.6588, 0.1803, 0.6588, 0.2214, 0.6733, 0.2214, 0.6733, 0.1393, 0.6588, 0.1393, 0.6588, 0.1803, 0.6733, 0.1803, 0.6733, 0.09821, 0.6588, 0.09821, 0.6588, 0.1393, 0.6733, 0.1393, 0.6588, 0.05715, 0.6443, 0.05715, 0.6443, 0.09821, 0.6588, 0.09821, 0.6588, 0.2625, 0.6443, 0.2625, 0.6443, 0.3035, 0.6588, 0.3035, 0.6588, 0.2214, 0.6443, 0.2214, 0.6443, 0.2625, 0.6588, 0.2625, 0.6588, 0.1803, 0.6443, 0.1803, 0.6443, 0.2214, 0.6588, 0.2214, 0.6588, 0.1393, 0.6443, 0.1393, 0.6443, 0.1803, 0.6588, 0.1803, 0.6588, 0.09821, 0.6443, 0.09821, 0.6443, 0.1393, 0.6588, 0.1393, 0.6443, 0.05715, 0.6298, 0.05715, 0.6298, 0.09821, 0.6443, 0.09821, 0.6443, 0.2625, 0.6298, 0.2625, 0.6298, 0.3035, 0.6443, 0.3035, 0.6443, 0.2214, 0.6298, 0.2214, 0.6298, 0.2625, 0.6443, 0.2625, 0.6443, 0.1803, 0.6298, 0.1803, 0.6298, 0.2214, 0.6443, 0.2214, 0.6443, 0.1393, 0.6298, 0.1393, 0.6298, 0.1803, 0.6443, 0.1803, 0.6443, 0.09821, 0.6298, 0.09821, 0.6298, 0.1393, 0.6443, 0.1393, 0.6298, 0.05715, 0.6153, 0.05715, 0.6153, 0.09821, 0.6298, 0.09821, 0.6298, 0.2625, 0.6153, 0.2625, 0.6153, 0.3035, 0.6298, 0.3035, 0.6298, 0.2214, 0.6153, 0.2214, 0.6153, 0.2625, 0.6298, 0.2625, 0.6298, 0.1803, 0.6153, 0.1803, 0.6153, 0.2214, 0.6298, 0.2214, 0.6298, 0.1393, 0.6153, 0.1393, 0.6153, 0.1803, 0.6298, 0.1803, 0.6298, 0.09821, 0.6153, 0.09821, 0.6153, 0.1393, 0.6298, 0.1393, 0.6153, 0.05715, 0.6008, 0.05715, 0.6008, 0.09821, 0.6153, 0.09821, 0.6153, 0.2625, 0.6008, 0.2625, 0.6008, 0.3035, 0.6153, 0.3035, 0.6153, 0.2214, 0.6008, 0.2214, 0.6008, 0.2625, 0.6153, 0.2625, 0.6153, 0.1803, 0.6008, 0.1803, 0.6008, 0.2214, 0.6153, 0.2214, 0.6153, 0.1393, 0.6008, 0.1393, 0.6008, 0.1803, 0.6153, 0.1803, 0.6153, 0.09821, 0.6008, 0.09821, 0.6008, 0.1393, 0.6153, 0.1393, 0.6008, 0.05715, 0.5863, 0.05715, 0.5863, 0.09821, 0.6008, 0.09821, 0.6008, 0.2625, 0.5863, 0.2625, 0.5863, 0.3035, 0.6008, 0.3035, 0.6008, 0.2214, 0.5863, 0.2214, 0.5863, 0.2625, 0.6008, 0.2625, 0.6008, 0.1803, 0.5863, 0.1803, 0.5863, 0.2214, 0.6008, 0.2214, 0.6008, 0.1393, 0.5863, 0.1393, 0.5863, 0.1803, 0.6008, 0.1803, 0.6008, 0.09821, 0.5863, 0.09821, 0.5863, 0.1393, 0.6008, 0.1393, 0.5863, 0.05715, 0.5718, 0.05715, 0.5718, 0.09821, 0.5863, 0.09821, 0.5863, 0.2625, 0.5718, 0.2625, 0.5718, 0.3035, 0.5863, 0.3035, 0.5863, 0.2214, 0.5718, 0.2214, 0.5718, 0.2625, 0.5863, 0.2625, 0.5863, 0.1803, 0.5718, 0.1803, 0.5718, 0.2214, 0.5863, 0.2214, 0.5863, 0.1393, 0.5718, 0.1393, 0.5718, 0.1803, 0.5863, 0.1803, 0.5863, 0.09821, 0.5718, 0.09821, 0.5718, 0.1393, 0.5863, 0.1393, 0.5718, 0.05715, 0.5573, 0.05715, 0.5573, 0.09821, 0.5718, 0.09821, 0.5718, 0.2625, 0.5573, 0.2625, 0.5573, 0.3035, 0.5718, 0.3035, 0.5718, 0.2214, 0.5573, 0.2214, 0.5573, 0.2625, 0.5718, 0.2625, 0.5718, 0.1803, 0.5573, 0.1803, 0.5573, 0.2214, 0.5718, 0.2214, 0.5718, 0.1393, 0.5573, 0.1393, 0.5573, 0.1803, 0.5718, 0.1803, 0.5718, 0.09821, 0.5573, 0.09821, 0.5573, 0.1393, 0.5718, 0.1393, 0.5573, 0.05715, 0.5428, 0.05715, 0.5428, 0.09821, 0.5573, 0.09821, 0.5573, 0.2625, 0.5428, 0.2625, 0.5428, 0.3035, 0.5573, 0.3035, 0.5573, 0.2214, 0.5428, 0.2214, 0.5428, 0.2625, 0.5573, 0.2625, 0.5573, 0.1803, 0.5428, 0.1803, 0.5428, 0.2214, 0.5573, 0.2214, 0.5573, 0.1393, 0.5428, 0.1393, 0.5428, 0.1803, 0.5573, 0.1803, 0.5573, 0.09821, 0.5428, 0.09821, 0.5428, 0.1393, 0.5573, 0.1393, 0.5428, 0.05715, 0.5284, 0.05715, 0.5284, 0.09821, 0.5428, 0.09821, 0.5428, 0.2625, 0.5284, 0.2625, 0.5284, 0.3035, 0.5428, 0.3035, 0.5428, 0.2214, 0.5284, 0.2214, 0.5284, 0.2625, 0.5428, 0.2625, 0.5428, 0.1803, 0.5284, 0.1803, 0.5284, 0.2214, 0.5428, 0.2214, 0.5428, 0.1393, 0.5284, 0.1393, 0.5284, 0.1803, 0.5428, 0.1803, 0.5428, 0.09821, 0.5284, 0.09821, 0.5284, 0.1393, 0.5428, 0.1393, 0.5284, 0.05715, 0.5139, 0.05715, 0.5139, 0.09821, 0.5284, 0.09821, 0.5284, 0.2625, 0.5139, 0.2625, 0.5139, 0.3035, 0.5284, 0.3035, 0.5284, 0.2214, 0.5139, 0.2214, 0.5139, 0.2625, 0.5284, 0.2625, 0.5284, 0.1803, 0.5139, 0.1803, 0.5139, 0.2214, 0.5284, 0.2214, 0.5284, 0.1393, 0.5139, 0.1393, 0.5139, 0.1803, 0.5284, 0.1803, 0.5284, 0.09821, 0.5139, 0.09821, 0.5139, 0.1393, 0.5284, 0.1393, 0.5139, 0.05715, 0.4994, 0.05715, 0.4994, 0.09821, 0.5139, 0.09821, 0.5139, 0.2625, 0.4994, 0.2625, 0.4994, 0.3035, 0.5139, 0.3035, 0.5139, 0.2214, 0.4994, 0.2214, 0.4994, 0.2625, 0.5139, 0.2625, 0.5139, 0.1803, 0.4994, 0.1803, 0.4994, 0.2214, 0.5139, 0.2214, 0.5139, 0.1393, 0.4994, 0.1393, 0.4994, 0.1803, 0.5139, 0.1803, 0.5139, 0.09821, 0.4994, 0.09821, 0.4994, 0.1393, 0.5139, 0.1393, 0.4849, 0.1518, 0.4849, 0.2499, 0.4849, 0.2471, 0.4849, 0.217, 0.4849, 0.1847, 0.4849, 0.1546, 0.4994, 0.05715, 0.4879, 0.05715, 0.4883, 0.09821, 0.4994, 0.09821, 0.4994, 0.1803, 0.4873, 0.1803, 0.487, 0.2214, 0.4994, 0.2214, 0.4994, 0.1393, 0.4879, 0.1393, 0.4873, 0.1803, 0.4994, 0.1803, 0.4994, 0.09821, 0.4883, 0.09821, 0.4879, 0.1393, 0.4994, 0.1393, 0.4994, 0.2214, 0.487, 0.2214, 0.4873, 0.2625, 0.4994, 0.2625, 0.7305, 0.05715, 0.7168, 0.05715, 0.7168, 0.09821, 0.7305, 0.09821, 0.7312, 0.3035, 0.7312, 0.09836, 0.7312, 0.1518, 0.7312, 0.2499, 0.7312, 0.2499, 0.7312, 0.2471, 0.7305, 0.2625, 0.7305, 0.3035, 0.7312, 0.2471, 0.7312, 0.217, 0.7305, 0.2214, 0.7305, 0.2625, 0.7312, 0.217, 0.7312, 0.1847, 0.7305, 0.1803, 0.7305, 0.2214, 0.7312, 0.1847, 0.7312, 0.1546, 0.7305, 0.1393, 0.7305, 0.1803, 0.7312, 0.1546, 0.7312, 0.1518, 0.7305, 0.09821, 0.7305, 0.1393, 0.4849, 0.2499, 0.4849, 0.1518, 0.4849, 0.1001, 0.4849, 0.3035, 0.4879, 0.3035, 0.4873, 0.2625, 0.4849, 0.2471, 0.4849, 0.2499, 0.4873, 0.2625, 0.487, 0.2214, 0.4849, 0.217, 0.4849, 0.2471, 0.487, 0.2214, 0.4873, 0.1803, 0.4849, 0.1847, 0.4849, 0.217, 0.4873, 0.1803, 0.4879, 0.1393, 0.4849, 0.1546, 0.4849, 0.1847, 0.4879, 0.1393, 0.4883, 0.09821, 0.4849, 0.1518, 0.4849, 0.1546, 0.7312, 0.1518, 0.7312, 0.1546, 0.7312, 0.1847, 0.7312, 0.217, 0.7312, 0.2471, 0.7312, 0.2499, 0.7305, 0.5093, 0.7168, 0.5093, 0.7168, 0.5504, 0.7305, 0.5504, 0.7305, 0.4682, 0.7168, 0.4682, 0.7168, 0.5093, 0.7305, 0.5093, 0.7305, 0.4272, 0.7168, 0.4272, 0.7168, 0.4682, 0.7305, 0.4682, 0.7305, 0.3861, 0.7168, 0.3861, 0.7168, 0.4272, 0.7305, 0.4272, 0.7305, 0.3451, 0.7168, 0.3451, 0.7168, 0.3861, 0.7305, 0.3861, 0.4994, 0.5093, 0.4873, 0.5093, 0.4879, 0.5504, 0.4994, 0.5504, 0.7168, 0.304, 0.7023, 0.304, 0.7023, 0.3451, 0.7168, 0.3451, 0.7168, 0.5093, 0.7023, 0.5093, 0.7023, 0.5504, 0.7168, 0.5504, 0.7168, 0.4682, 0.7023, 0.4682, 0.7023, 0.5093, 0.7168, 0.5093, 0.7168, 0.4272, 0.7023, 0.4272, 0.7023, 0.4682, 0.7168, 0.4682, 0.7168, 0.3861, 0.7023, 0.3861, 0.7023, 0.4272, 0.7168, 0.4272, 0.7168, 0.3451, 0.7023, 0.3451, 0.7023, 0.3861, 0.7168, 0.3861, 0.7023, 0.304, 0.6878, 0.304, 0.6878, 0.3451, 0.7023, 0.3451, 0.7023, 0.5093, 0.6878, 0.5093, 0.6878, 0.5504, 0.7023, 0.5504, 0.7023, 0.4682, 0.6878, 0.4682, 0.6878, 0.5093, 0.7023, 0.5093, 0.7023, 0.4272, 0.6878, 0.4272, 0.6878, 0.4682, 0.7023, 0.4682, 0.7023, 0.3861, 0.6878, 0.3861, 0.6878, 0.4272, 0.7023, 0.4272, 0.7023, 0.3451, 0.6878, 0.3451, 0.6878, 0.3861, 0.7023, 0.3861, 0.6878, 0.304, 0.6733, 0.304, 0.6733, 0.3451, 0.6878, 0.3451, 0.6878, 0.5093, 0.6733, 0.5093, 0.6733, 0.5504, 0.6878, 0.5504, 0.6878, 0.4682, 0.6733, 0.4682, 0.6733, 0.5093, 0.6878, 0.5093, 0.6878, 0.4272, 0.6733, 0.4272, 0.6733, 0.4682, 0.6878, 0.4682, 0.6878, 0.3861, 0.6733, 0.3861, 0.6733, 0.4272, 0.6878, 0.4272, 0.6878, 0.3451, 0.6733, 0.3451, 0.6733, 0.3861, 0.6878, 0.3861, 0.6733, 0.304, 0.6588, 0.304, 0.6588, 0.3451, 0.6733, 0.3451, 0.6733, 0.5093, 0.6588, 0.5093, 0.6588, 0.5504, 0.6733, 0.5504, 0.6733, 0.4682, 0.6588, 0.4682, 0.6588, 0.5093, 0.6733, 0.5093, 0.6733, 0.4272, 0.6588, 0.4272, 0.6588, 0.4682, 0.6733, 0.4682, 0.6733, 0.3861, 0.6588, 0.3861, 0.6588, 0.4272, 0.6733, 0.4272, 0.6733, 0.3451, 0.6588, 0.3451, 0.6588, 0.3861, 0.6733, 0.3861, 0.6588, 0.304, 0.6443, 0.304, 0.6443, 0.3451, 0.6588, 0.3451, 0.6588, 0.5093, 0.6443, 0.5093, 0.6443, 0.5504, 0.6588, 0.5504, 0.6588, 0.4682, 0.6443, 0.4682, 0.6443, 0.5093, 0.6588, 0.5093, 0.6588, 0.4272, 0.6443, 0.4272, 0.6443, 0.4682, 0.6588, 0.4682, 0.6588, 0.3861, 0.6443, 0.3861, 0.6443, 0.4272, 0.6588, 0.4272, 0.6588, 0.3451, 0.6443, 0.3451, 0.6443, 0.3861, 0.6588, 0.3861, 0.6443, 0.304, 0.6298, 0.304, 0.6298, 0.3451, 0.6443, 0.3451, 0.6443, 0.5093, 0.6298, 0.5093, 0.6298, 0.5504, 0.6443, 0.5504, 0.6443, 0.4682, 0.6298, 0.4682, 0.6298, 0.5093, 0.6443, 0.5093, 0.6443, 0.4272, 0.6298, 0.4272, 0.6298, 0.4682, 0.6443, 0.4682, 0.6443, 0.3861, 0.6298, 0.3861, 0.6298, 0.4272, 0.6443, 0.4272, 0.6443, 0.3451, 0.6298, 0.3451, 0.6298, 0.3861, 0.6443, 0.3861, 0.6298, 0.304, 0.6153, 0.304, 0.6153, 0.3451, 0.6298, 0.3451, 0.6298, 0.5093, 0.6153, 0.5093, 0.6153, 0.5504, 0.6298, 0.5504, 0.6298, 0.4682, 0.6153, 0.4682, 0.6153, 0.5093, 0.6298, 0.5093, 0.6298, 0.4272, 0.6153, 0.4272, 0.6153, 0.4682, 0.6298, 0.4682, 0.6298, 0.3861, 0.6153, 0.3861, 0.6153, 0.4272, 0.6298, 0.4272, 0.6298, 0.3451, 0.6153, 0.3451, 0.6153, 0.3861, 0.6298, 0.3861, 0.6153, 0.304, 0.6008, 0.304, 0.6008, 0.3451, 0.6153, 0.3451, 0.6153, 0.5093, 0.6008, 0.5093, 0.6008, 0.5504, 0.6153, 0.5504, 0.6153, 0.4682, 0.6008, 0.4682, 0.6008, 0.5093, 0.6153, 0.5093, 0.6153, 0.4272, 0.6008, 0.4272, 0.6008, 0.4682, 0.6153, 0.4682, 0.6153, 0.3861, 0.6008, 0.3861, 0.6008, 0.4272, 0.6153, 0.4272, 0.6153, 0.3451, 0.6008, 0.3451, 0.6008, 0.3861, 0.6153, 0.3861, 0.6008, 0.304, 0.5863, 0.304, 0.5863, 0.3451, 0.6008, 0.3451, 0.6008, 0.5093, 0.5863, 0.5093, 0.5863, 0.5504, 0.6008, 0.5504, 0.6008, 0.4682, 0.5863, 0.4682, 0.5863, 0.5093, 0.6008, 0.5093, 0.6008, 0.4272, 0.5863, 0.4272, 0.5863, 0.4682, 0.6008, 0.4682, 0.6008, 0.3861, 0.5863, 0.3861, 0.5863, 0.4272, 0.6008, 0.4272, 0.6008, 0.3451, 0.5863, 0.3451, 0.5863, 0.3861, 0.6008, 0.3861, 0.5863, 0.304, 0.5718, 0.304, 0.5718, 0.3451, 0.5863, 0.3451, 0.5863, 0.5093, 0.5718, 0.5093, 0.5718, 0.5504, 0.5863, 0.5504, 0.5863, 0.4682, 0.5718, 0.4682, 0.5718, 0.5093, 0.5863, 0.5093, 0.5863, 0.4272, 0.5718, 0.4272, 0.5718, 0.4682, 0.5863, 0.4682, 0.5863, 0.3861, 0.5718, 0.3861, 0.5718, 0.4272, 0.5863, 0.4272, 0.5863, 0.3451, 0.5718, 0.3451, 0.5718, 0.3861, 0.5863, 0.3861, 0.5718, 0.304, 0.5573, 0.304, 0.5573, 0.3451, 0.5718, 0.3451, 0.5718, 0.5093, 0.5573, 0.5093, 0.5573, 0.5504, 0.5718, 0.5504, 0.5718, 0.4682, 0.5573, 0.4682, 0.5573, 0.5093, 0.5718, 0.5093, 0.5718, 0.4272, 0.5573, 0.4272, 0.5573, 0.4682, 0.5718, 0.4682, 0.5718, 0.3861, 0.5573, 0.3861, 0.5573, 0.4272, 0.5718, 0.4272, 0.5718, 0.3451, 0.5573, 0.3451, 0.5573, 0.3861, 0.5718, 0.3861, 0.5573, 0.304, 0.5428, 0.304, 0.5428, 0.3451, 0.5573, 0.3451, 0.5573, 0.5093, 0.5428, 0.5093, 0.5428, 0.5504, 0.5573, 0.5504, 0.5573, 0.4682, 0.5428, 0.4682, 0.5428, 0.5093, 0.5573, 0.5093, 0.5573, 0.4272, 0.5428, 0.4272, 0.5428, 0.4682, 0.5573, 0.4682, 0.5573, 0.3861, 0.5428, 0.3861, 0.5428, 0.4272, 0.5573, 0.4272, 0.5573, 0.3451, 0.5428, 0.3451, 0.5428, 0.3861, 0.5573, 0.3861, 0.5428, 0.304, 0.5284, 0.304, 0.5284, 0.3451, 0.5428, 0.3451, 0.5428, 0.5093, 0.5284, 0.5093, 0.5284, 0.5504, 0.5428, 0.5504, 0.5428, 0.4682, 0.5284, 0.4682, 0.5284, 0.5093, 0.5428, 0.5093, 0.5428, 0.4272, 0.5284, 0.4272, 0.5284, 0.4682, 0.5428, 0.4682, 0.5428, 0.3861, 0.5284, 0.3861, 0.5284, 0.4272, 0.5428, 0.4272, 0.5428, 0.3451, 0.5284, 0.3451, 0.5284, 0.3861, 0.5428, 0.3861, 0.5284, 0.304, 0.5139, 0.304, 0.5139, 0.3451, 0.5284, 0.3451, 0.5284, 0.5093, 0.5139, 0.5093, 0.5139, 0.5504, 0.5284, 0.5504, 0.5284, 0.4682, 0.5139, 0.4682, 0.5139, 0.5093, 0.5284, 0.5093, 0.5284, 0.4272, 0.5139, 0.4272, 0.5139, 0.4682, 0.5284, 0.4682, 0.5284, 0.3861, 0.5139, 0.3861, 0.5139, 0.4272, 0.5284, 0.4272, 0.5284, 0.3451, 0.5139, 0.3451, 0.5139, 0.3861, 0.5284, 0.3861, 0.5139, 0.304, 0.4994, 0.304, 0.4994, 0.3451, 0.5139, 0.3451, 0.5139, 0.5093, 0.4994, 0.5093, 0.4994, 0.5504, 0.5139, 0.5504, 0.5139, 0.4682, 0.4994, 0.4682, 0.4994, 0.5093, 0.5139, 0.5093, 0.5139, 0.4272, 0.4994, 0.4272, 0.4994, 0.4682, 0.5139, 0.4682, 0.5139, 0.3861, 0.4994, 0.3861, 0.4994, 0.4272, 0.5139, 0.4272, 0.5139, 0.3451, 0.4994, 0.3451, 0.4994, 0.3861, 0.5139, 0.3861, 0.4849, 0.3987, 0.4849, 0.4968, 0.4849, 0.494, 0.4849, 0.4639, 0.4849, 0.4316, 0.4849, 0.4015, 0.4994, 0.304, 0.4879, 0.304, 0.4883, 0.3451, 0.4994, 0.3451, 0.4994, 0.4272, 0.4873, 0.4272, 0.487, 0.4682, 0.4994, 0.4682, 0.4994, 0.3861, 0.4879, 0.3861, 0.4873, 0.4272, 0.4994, 0.4272, 0.4994, 0.3451, 0.4883, 0.3451, 0.4879, 0.3861, 0.4994, 0.3861, 0.4994, 0.4682, 0.487, 0.4682, 0.4873, 0.5093, 0.4994, 0.5093, 0.7305, 0.304, 0.7168, 0.304, 0.7168, 0.3451, 0.7305, 0.3451, 0.7312, 0.5504, 0.7312, 0.3452, 0.7312, 0.3987, 0.7312, 0.4968, 0.7312, 0.4968, 0.7312, 0.494, 0.7305, 0.5093, 0.7305, 0.5504, 0.7312, 0.494, 0.7312, 0.4639, 0.7305, 0.4682, 0.7305, 0.5093, 0.7312, 0.4639, 0.7312, 0.4316, 0.7305, 0.4272, 0.7305, 0.4682, 0.7312, 0.4316, 0.7312, 0.4015, 0.7305, 0.3861, 0.7305, 0.4272, 0.7312, 0.4015, 0.7312, 0.3987, 0.7305, 0.3451, 0.7305, 0.3861, 0.4849, 0.4968, 0.4849, 0.3987, 0.4849, 0.3469, 0.4849, 0.5504, 0.4879, 0.5504, 0.4873, 0.5093, 0.4849, 0.494, 0.4849, 0.4968, 0.4873, 0.5093, 0.487, 0.4682, 0.4849, 0.4639, 0.4849, 0.494, 0.487, 0.4682, 0.4873, 0.4272, 0.4849, 0.4316, 0.4849, 0.4639, 0.4873, 0.4272, 0.4879, 0.3861, 0.4849, 0.4015, 0.4849, 0.4316, 0.4879, 0.3861, 0.4883, 0.3451, 0.4849, 0.3987, 0.4849, 0.4015, 0.7312, 0.3987, 0.7312, 0.4015, 0.7312, 0.4316, 0.7312, 0.4639, 0.7312, 0.494, 0.7312, 0.4968, 0.8094, 0.5504, 0.7933, 0.5504, 0.7933, 0.4888, 0.8094, 0.4888, 0.8094, 0.4888, 0.7933, 0.4888, 0.7933, 0.4888, 0.8094, 0.4888, 0.8094, 0.4272, 0.7933, 0.4272, 0.7933, 0.3656, 0.8094, 0.3656, 0.8094, 0.3656, 0.7933, 0.3656, 0.7933, 0.304, 0.8094, 0.304, 0.9165, 0.4272, 0.8549, 0.4272, 0.8549, 0.3656, 0.9165, 0.3656, 0.7933, 0.4272, 0.7317, 0.4272, 0.7317, 0.3656, 0.7933, 0.3656, 0.835, 0.3656, 0.8094, 0.3656, 0.8094, 0.304, 0.835, 0.304, 0.835, 0.4272, 0.8094, 0.4272, 0.8094, 0.3656, 0.835, 0.3656, 0.835, 0.4888, 0.8094, 0.4888, 0.8094, 0.4272, 0.835, 0.4272, 0.835, 0.5504, 0.8094, 0.5504, 0.8094, 0.4888, 0.835, 0.4888, 0.8549, 0.5504, 0.835, 0.5504, 0.835, 0.4888, 0.8549, 0.4888, 0.8549, 0.4888, 0.835, 0.4888, 0.835, 0.4888, 0.8549, 0.4888, 0.8549, 0.4272, 0.835, 0.4272, 0.835, 0.3656, 0.8549, 0.3656, 0.8549, 0.3656, 0.835, 0.3656, 0.835, 0.304, 0.8549, 0.304, 0.8549, 0.4888, 0.835, 0.4888, 0.835, 0.4272, 0.8549, 0.4272, 0.835, 0.4888, 0.835, 0.4272, 0.835, 0.4272, 0.835, 0.4888, 0.835, 0.4272, 0.8549, 0.4272, 0.8549, 0.4272, 0.835, 0.4272, 0.8549, 0.4272, 0.9165, 0.4272, 0.9165, 0.4272, 0.8549, 0.4272, 0.8094, 0.4888, 0.7933, 0.4888, 0.7933, 0.4272, 0.8094, 0.4272, 0.8094, 0.4272, 0.8094, 0.4888, 0.8094, 0.4888, 0.8094, 0.4272, 0.7317, 0.4272, 0.7933, 0.4272, 0.7933, 0.4272, 0.7317, 0.4272, 0.7933, 0.4272, 0.8094, 0.4272, 0.8094, 0.4272, 0.7933, 0.4272, 0.7317, 0.5509, 0.8549, 0.5509, 0.8549, 0.5919, 0.7317, 0.5919, 0.7317, 0.5919, 0.8549, 0.5919, 0.8549, 0.633, 0.7317, 0.633, 0.7317, 0.633, 0.8549, 0.633, 0.8549, 0.674, 0.7317, 0.674, 0.7317, 0.674, 0.8549, 0.674, 0.8549, 0.7151, 0.7317, 0.7151, 0.8549, 0.633, 0.8549, 0.5919, 0.8549, 0.633, 0.7317, 0.7151, 0.8549, 0.7151, 0.8549, 0.7562, 0.7317, 0.7562, 0.7317, 0.7562, 0.8549, 0.7562, 0.8549, 0.7972, 0.7317, 0.7972, 0.7317, 0.633, 0.7317, 0.674, 0.7317, 0.633, 0.7317, 0.5919, 0.7317, 0.633, 0.7317, 0.5919, 0.8549, 0.7562, 0.8549, 0.7151, 0.8549, 0.7562, 0.8549, 0.5919, 0.8549, 0.5509, 0.8549, 0.5919, 0.8549, 0.674, 0.8549, 0.633, 0.8549, 0.674, 0.8549, 0.7972, 0.8549, 0.7562, 0.8549, 0.7972, 0.8549, 0.7151, 0.8549, 0.674, 0.8549, 0.7151, 0.7317, 0.674, 0.7317, 0.7151, 0.7317, 0.674, 0.7317, 0.7562, 0.7317, 0.7972, 0.7317, 0.7562, 0.7317, 0.7151, 0.7317, 0.7562, 0.7317, 0.7151, 0.7317, 0.5509, 0.7317, 0.5919, 0.7317, 0.5509, 0.8412, 0.1803, 0.8138, 0.1803, 0.8138, 0.1393, 0.8412, 0.1393, 0.8412, 0.1393, 0.8138, 0.1393, 0.8138, 0.09821, 0.8412, 0.09821, 0.8412, 0.09821, 0.8138, 0.09821, 0.8138, 0.05715, 0.8412, 0.05715, 0.8412, 0.3035, 0.8138, 0.3035, 0.8138, 0.2625, 0.8412, 0.2625, 0.8412, 0.2625, 0.8138, 0.2625, 0.8138, 0.2214, 0.8412, 0.2214, 0.8412, 0.2214, 0.8138, 0.2214, 0.8138, 0.1803, 0.8412, 0.1803, 0.8138, 0.1803, 0.7865, 0.1803, 0.7865, 0.1393, 0.8138, 0.1393, 0.8138, 0.1393, 0.7865, 0.1393, 0.7865, 0.09821, 0.8138, 0.09821, 0.8138, 0.09821, 0.7865, 0.09821, 0.7865, 0.05715, 0.8138, 0.05715, 0.8138, 0.3035, 0.7865, 0.3035, 0.7865, 0.2625, 0.8138, 0.2625, 0.8138, 0.2625, 0.7865, 0.2625, 0.7865, 0.2214, 0.8138, 0.2214, 0.8138, 0.2214, 0.7865, 0.2214, 0.7865, 0.1803, 0.8138, 0.1803, 0.7865, 0.1803, 0.7591, 0.1803, 0.7591, 0.1393, 0.7865, 0.1393, 0.7865, 0.1393, 0.7591, 0.1393, 0.7591, 0.09821, 0.7865, 0.09821, 0.7865, 0.09821, 0.7591, 0.09821, 0.7591, 0.05715, 0.7865, 0.05715, 0.7865, 0.3035, 0.7591, 0.3035, 0.7591, 0.2625, 0.7865, 0.2625, 0.7865, 0.2625, 0.7591, 0.2625, 0.7591, 0.2214, 0.7865, 0.2214, 0.7865, 0.2214, 0.7591, 0.2214, 0.7591, 0.1803, 0.7865, 0.1803, 0.7591, 0.1803, 0.7317, 0.1803, 0.7317, 0.1393, 0.7591, 0.1393, 0.7591, 0.1393, 0.7317, 0.1393, 0.7317, 0.09821, 0.7591, 0.09821, 0.7591, 0.09821, 0.7317, 0.09821, 0.7317, 0.05715, 0.7591, 0.05715, 0.7591, 0.3035, 0.7317, 0.3035, 0.7317, 0.2625, 0.7591, 0.2625, 0.7591, 0.2625, 0.7317, 0.2625, 0.7317, 0.2214, 0.7591, 0.2214, 0.7591, 0.2214, 0.7317, 0.2214, 0.7317, 0.1803, 0.7591, 0.1803, 0.9781, 0.1803, 0.9507, 0.1803, 0.9507, 0.1393, 0.9781, 0.1393, 0.9781, 0.1393, 0.9507, 0.1393, 0.9507, 0.09821, 0.9781, 0.09821, 0.9781, 0.09821, 0.9507, 0.09821, 0.9507, 0.05715, 0.9781, 0.05715, 0.9781, 0.3035, 0.9507, 0.3035, 0.9507, 0.2625, 0.9781, 0.2625, 0.9781, 0.2625, 0.9507, 0.2625, 0.9507, 0.2214, 0.9781, 0.2214, 0.9781, 0.2214, 0.9507, 0.2214, 0.9507, 0.1803, 0.9781, 0.1803, 0.9507, 0.1803, 0.9233, 0.1803, 0.9233, 0.1393, 0.9507, 0.1393, 0.9507, 0.1393, 0.9233, 0.1393, 0.9233, 0.09821, 0.9507, 0.09821, 0.9507, 0.09821, 0.9233, 0.09821, 0.9233, 0.05715, 0.9507, 0.05715, 0.9507, 0.3035, 0.9233, 0.3035, 0.9233, 0.2625, 0.9507, 0.2625, 0.9507, 0.2625, 0.9233, 0.2625, 0.9233, 0.2214, 0.9507, 0.2214, 0.9507, 0.2214, 0.9233, 0.2214, 0.9233, 0.1803, 0.9507, 0.1803, 0.9233, 0.1803, 0.896, 0.1803, 0.896, 0.1393, 0.9233, 0.1393, 0.9233, 0.1393, 0.896, 0.1393, 0.896, 0.09821, 0.9233, 0.09821, 0.9233, 0.09821, 0.896, 0.09821, 0.896, 0.05715, 0.9233, 0.05715, 0.9233, 0.3035, 0.896, 0.3035, 0.896, 0.2625, 0.9233, 0.2625, 0.9233, 0.2625, 0.896, 0.2625, 0.896, 0.2214, 0.9233, 0.2214, 0.9233, 0.2214, 0.896, 0.2214, 0.896, 0.1803, 0.9233, 0.1803, 0.896, 0.1803, 0.8686, 0.1803, 0.8686, 0.1393, 0.896, 0.1393, 0.896, 0.1393, 0.8686, 0.1393, 0.8686, 0.09821, 0.896, 0.09821, 0.896, 0.09821, 0.8686, 0.09821, 0.8686, 0.05715, 0.896, 0.05715, 0.896, 0.3035, 0.8686, 0.3035, 0.8686, 0.2625, 0.896, 0.2625, 0.896, 0.2625, 0.8686, 0.2625, 0.8686, 0.2214, 0.896, 0.2214, 0.896, 0.2214, 0.8686, 0.2214, 0.8686, 0.1803, 0.896, 0.1803, 0.8686, 0.1803, 0.8412, 0.1803, 0.8412, 0.1393, 0.8686, 0.1393, 0.8686, 0.1393, 0.8412, 0.1393, 0.8412, 0.09821, 0.8686, 0.09821, 0.8686, 0.09821, 0.8412, 0.09821, 0.8412, 0.05715, 0.8686, 0.05715, 0.8686, 0.3035, 0.8412, 0.3035, 0.8412, 0.2625, 0.8686, 0.2625, 0.8686, 0.2625, 0.8412, 0.2625, 0.8412, 0.2214, 0.8686, 0.2214, 0.8686, 0.2214, 0.8412, 0.2214, 0.8412, 0.1803, 0.8686, 0.1803])
me_cylinder.materials.append(mat_material_002)
me_cylinder.materials.append(mat_material_003)
me_cylinder.materials.append(mat_material_001)
me_cylinder.materials.append(mat_material)
me_cylinder.update()

# ---- objects
ob_cylinder = bpy.data.objects.new('Cylinder', me_cylinder)

# ---- transforms, parenting, visibility, modifiers, constraints
ob_cylinder.location = (0.0, 0.0, 0.0)

# ---- collection membership
col_collection.objects.link(ob_cylinder)

# ---- scene / render settings (as saved in the file)
scene.frame_start = 1; scene.frame_end = 250; scene.frame_set(1)
scene.render.engine = 'BLENDER_EEVEE_NEXT'
scene.cycles.sampling_pattern = 'TABULATED_SOBOL'
scene.cycles.use_light_tree = False
scene.view_settings.view_transform = 'Filmic'
bpy.context.view_layer.update()

# ---- added for rendering (the .blend has no active camera): camera
cam_auto = bpy.data.cameras.new('AutoCamera')
cam_auto.lens = 50.0
cam_auto.sensor_width = 36.0
cam_auto.clip_end = 1000.0
ob_auto_camera = bpy.data.objects.new('AutoCamera', cam_auto)
scene.collection.objects.link(ob_auto_camera)
ob_auto_camera.location = (2.68161, -3.19712, 3.07147)
ob_auto_camera.rotation_euler = (1.09748, -7.21219e-08, 0.694738)
scene.camera = ob_auto_camera
bpy.context.view_layer.update()
